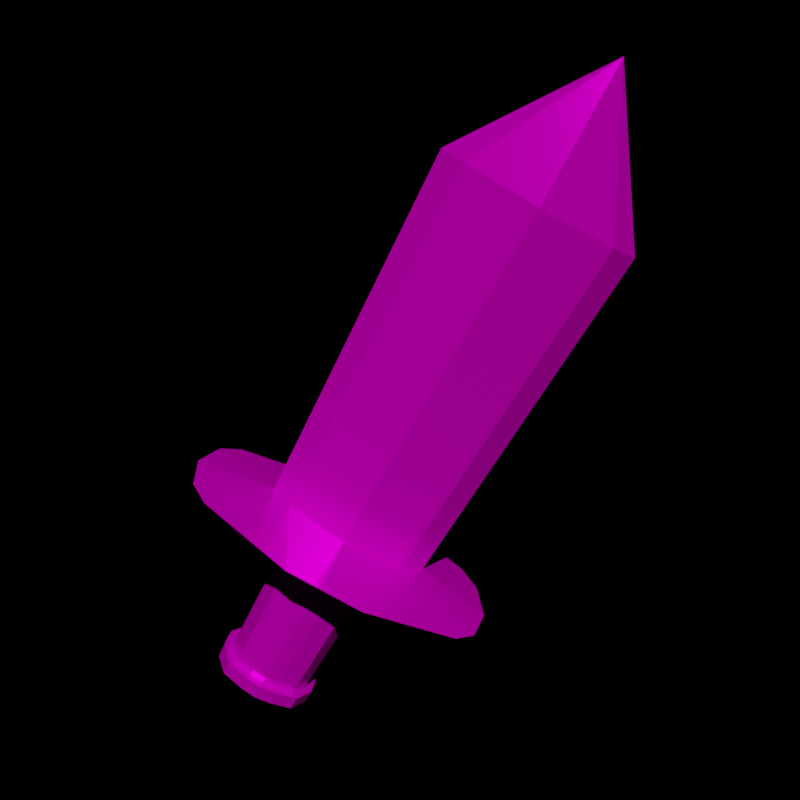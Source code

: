 # Source: weapon_icon.blend  (saved by Blender 2.93.21; exported with 4.5.12 LTS)
import bpy
from mathutils import Matrix  # noqa: F401  (used for matrix-valued properties, if any)

bpy.ops.wm.read_factory_settings(use_empty=True)
scene = bpy.context.scene
scene.name = 'Scene'

# ---- collections
col_collection = bpy.data.collections.new('Collection'); scene.collection.children.link(col_collection)

# ---- images (referenced by path relative to the original .blend; pixels are not part of the script)
import os
ASSET_DIR = os.environ.get("B2B_ASSET_DIR", "")  # directory of the original .blend (textures are referenced by path, not embedded)
HERE = os.path.dirname(os.path.abspath(__file__))  # packed textures are extracted next to this script under _unpacked/

def load_image(name, relpath, width, height, colorspace="sRGB"):
    """Load a texture the original file referenced (path relative to the .blend, or extracted next to this script)."""
    p = next((c for c in (os.path.join(HERE, relpath), os.path.join(ASSET_DIR, relpath)) if relpath and os.path.exists(c)), "")
    if p:
        img = bpy.data.images.load(p, check_existing=True)
        img.name = name
    else:  # same state as the original file: an image datablock whose file is absent (Cycles renders it pink)
        img = bpy.data.images.new(name, width, height)
        img.source = "FILE"
        img.filepath = "//" + (relpath or name)
    img.colorspace_settings.name = colorspace
    return img
img_sword_albedo_png = load_image('sword_albedo.png', 'sword_albedo.png', 1024, 1024, 'sRGB')
img_sword_specular_png = load_image('sword_specular.png', 'sword_specular.png', 1024, 1024, 'sRGB')

# ---- materials (node trees are filled in below, after node groups)
mat_arrowhead = bpy.data.materials.new('ArrowHead')
mat_arrowhead.use_transparent_shadow = False
mat_arrowhead.diffuse_color = (1.0, 1.0, 1.0, 1.0)
mat_arrowhead.roughness = 0.5528
mat_arrowtrail = bpy.data.materials.new('ArrowTrail')
mat_arrowtrail.use_transparent_shadow = False
mat_arrowtrail.diffuse_color = (1.0, 1.0, 1.0, 1.0)
mat_arrowtrail.roughness = 0.5528
mat_material_008 = bpy.data.materials.new('Material.008')
mat_material_008.use_transparent_shadow = False

# ---- material node trees
mat_arrowhead.use_nodes = True; mat_arrowhead.node_tree.nodes.clear()
_N = mat_arrowhead.node_tree.nodes; _L = mat_arrowhead.node_tree.links
n0 = _N.new('ShaderNodeBsdfPrincipled'); n0.name = 'Principled BSDF'; n0.location = (10, 300)
n0.distribution = 'GGX'
n0.subsurface_method = 'BURLEY'
n0.inputs[0].default_value = (1.0, 1.0, 1.0, 1.0)
n0.inputs[2].default_value = 0.5528
n0.inputs[3].default_value = 1.45
n0.inputs[27].default_value = (0.0, 0.0, 0.0, 1.0)
n0.inputs[28].default_value = 1.0
n1 = _N.new('ShaderNodeOutputMaterial'); n1.name = 'Material Output'; n1.location = (300, 300)
n2 = _N.new('ShaderNodeNormalMap'); n2.name = 'Normal Map'; n2.location = (-300, -300)
n2.label = 'Normal/Map'
n2.inputs[0].default_value = 0.0
_L.new(n0.outputs[0], n1.inputs[0])
_L.new(n2.outputs[0], n0.inputs[5])
n1.is_active_output = True
mat_arrowtrail.use_nodes = True; mat_arrowtrail.node_tree.nodes.clear()
_N = mat_arrowtrail.node_tree.nodes; _L = mat_arrowtrail.node_tree.links
n0 = _N.new('ShaderNodeBsdfPrincipled'); n0.name = 'Principled BSDF'; n0.location = (10, 300)
n0.distribution = 'GGX'
n0.subsurface_method = 'BURLEY'
n0.inputs[0].default_value = (1.0, 1.0, 1.0, 1.0)
n0.inputs[2].default_value = 0.5528
n0.inputs[3].default_value = 1.45
n0.inputs[27].default_value = (0.0, 0.0, 0.0, 1.0)
n0.inputs[28].default_value = 1.0
n1 = _N.new('ShaderNodeOutputMaterial'); n1.name = 'Material Output'; n1.location = (300, 300)
n2 = _N.new('ShaderNodeNormalMap'); n2.name = 'Normal Map'; n2.location = (-300, -300)
n2.label = 'Normal/Map'
n2.inputs[0].default_value = 0.0
_L.new(n0.outputs[0], n1.inputs[0])
_L.new(n2.outputs[0], n0.inputs[5])
n1.is_active_output = True
mat_material_008.use_nodes = True; mat_material_008.node_tree.nodes.clear()
_N = mat_material_008.node_tree.nodes; _L = mat_material_008.node_tree.links
n0 = _N.new('ShaderNodeBsdfPrincipled'); n0.name = 'Principled BSDF'; n0.location = (10, 300)
n0.distribution = 'GGX'
n0.subsurface_method = 'BURLEY'
n0.inputs[2].default_value = 0.1955
n0.inputs[3].default_value = 1.45
n0.inputs[13].default_value = 0.0
n0.inputs[15].default_value = 0.2682
n0.inputs[27].default_value = (0.8, 0.8, 0.8, 1.0)
n1 = _N.new('ShaderNodeNormalMap'); n1.name = 'Normal Map'; n1.location = (-300, -300)
n1.label = 'Normal/Map'
n2 = _N.new('ShaderNodeOutputMaterial'); n2.name = 'Material Output'; n2.location = (300, 300)
n3 = _N.new('ShaderNodeTexImage'); n3.name = 'Image Texture'; n3.location = (-413, 245)
n3.image = img_sword_albedo_png
n4 = _N.new('ShaderNodeTexImage'); n4.name = 'Image Texture.001'; n4.location = (-440, -159)
n4.image = img_sword_specular_png
_L.new(n0.outputs[0], n2.inputs[0])
_L.new(n1.outputs[0], n0.inputs[5])
_L.new(n3.outputs[0], n0.inputs[0])
_L.new(n4.outputs[0], n0.inputs[1])
n2.is_active_output = True

# ---- world
world_world = bpy.data.worlds.new('World'); scene.world = world_world
world_world.use_nodes = True; world_world.node_tree.nodes.clear()
_N = world_world.node_tree.nodes; _L = world_world.node_tree.links
n0 = _N.new('ShaderNodeOutputWorld'); n0.name = 'World Output'; n0.location = (300, 300)
n0.is_active_output = True
world_world.color = (0.0, 0.0, 0.0)
world_world.use_sun_shadow = False
world_world.sun_shadow_jitter_overblur = 0.0

# ---- cameras
cam_camera = bpy.data.cameras.new('Camera')
cam_camera.clip_end = 100.0
cam_camera.ortho_scale = 7.314

# ---- lights
light_sun = bpy.data.lights.new('Sun', 'SUN')
light_sun.color = (1.0, 0.908, 0.7864)
light_sun.transmission_factor = 0.0
light_sun.energy = 2.0
light_sun.shadow_soft_size = 0.125

# ---- meshes
me_scene = bpy.data.meshes.new('Scene')
me_scene.from_pydata([(-55.56, 83.15, 0.0), (-70.71, 70.71, 0.0), (-85.07, 130.4, 50.01), (-29.09, 95.89, 0.2944), (-135.7, 73.86, 50.02), (-88.49, 47.27, 0.1661), (-13.97, 153.8, 50.02), (9.805, 99.84, 0.1661), (-5.309e-06, -1.118e-06, 417.6), (-155.8, 2.751e-05, 49.7), (-98.08, 19.51, 0.0), (-99.72, -9.821, 0.2944), (-92.39, -38.27, 0.0), (61.16, 143.2, 50.01), (-128.5, -87.91, 50.01), (120.2, 97.09, 50.02), (38.27, 92.39, 0.0), (63.67, 77.53, 0.1661), (-77.46, -63.57, 0.2944), (88.37, 47.23, 0.2944), (-55.56, -83.15, 0.0), (148.2, 43.71, 50.02), (98.08, 19.51, 0.0), (100.0, 1.192e-06, 0.0), (-59.53, -143.7, 50.31), (-38.27, -92.39, 0.0), (-9.805, -99.84, 0.1661), (152.6, -30.35, 50.31), (98.08, -19.51, 0.0), (92.39, -38.27, 0.0), (13.97, -153.8, 50.02), (29.09, -95.89, 0.2944), (127.8, -85.42, 50.0), (77.46, -63.57, 0.2944), (85.07, -130.4, 50.01), (55.56, -83.15, 0.0)], [], [(0, 2, 1), (0, 3, 2), (4, 1, 2), (4, 5, 1), (3, 6, 2), (7, 6, 3), (4, 2, 8), (2, 6, 8), (9, 5, 4), (9, 4, 8), (9, 10, 5), (10, 9, 11), (9, 12, 11), (7, 13, 6), (6, 13, 8), (14, 9, 8), (9, 14, 12), (13, 15, 8), (16, 13, 7), (16, 17, 13), (17, 15, 13), (12, 14, 18), (17, 19, 15), (14, 20, 18), (19, 21, 15), (15, 21, 8), (22, 21, 19), (21, 22, 23), (14, 24, 20), (24, 14, 8), (25, 20, 24), (25, 24, 26), (21, 23, 27), (21, 27, 8), (28, 27, 23), (29, 27, 28), (26, 24, 30), (30, 24, 8), (26, 30, 31), (32, 27, 29), (27, 32, 8), (32, 29, 33), (31, 30, 34), (34, 30, 8), (32, 34, 8), (33, 34, 32), (35, 31, 34), (35, 34, 33)])
me_scene.polygons.foreach_set('use_smooth', [True] * 48)
_uv = me_scene.uv_layers.new(name='UVSet0')
_uv.uv.foreach_set('vector', [0.0, 0.0, 0.0, 0.0, 0.0, 0.0, 0.0, 0.0, 0.0, 0.0, 0.0, 0.0, 0.0, 0.0, 0.0, 0.0, 0.0, 0.0, 0.0, 0.0, 0.0, 0.0, 0.0, 0.0, 0.0, 0.0, 0.0, 0.0, 0.0, 0.0, 0.0, 0.0, 0.0, 0.0, 0.0, 0.0, 0.0, 0.0, 0.0, 0.0, 0.0, 0.0, 0.0, 0.0, 0.0, 0.0, 0.0, 0.0, 0.0, 0.0, 0.0, 0.0, 0.0, 0.0, 0.0, 0.0, 0.0, 0.0, 0.0, 0.0, 0.0, 0.0, 0.0, 0.0, 0.0, 0.0, 0.0, 0.0, 0.0, 0.0, 0.0, 0.0, 0.0, 0.0, 0.0, 0.0, 0.0, 0.0, 0.0, 0.0, 0.0, 0.0, 0.0, 0.0, 0.0, 0.0, 0.0, 0.0, 0.0, 0.0, 0.0, 0.0, 0.0, 0.0, 0.0, 0.0, 0.0, 0.0, 0.0, 0.0, 0.0, 0.0, 0.0, 0.0, 0.0, 0.0, 0.0, 0.0, 0.0, 0.0, 0.0, 0.0, 0.0, 0.0, 0.0, 0.0, 0.0, 0.0, 0.0, 0.0, 0.0, 0.0, 0.0, 0.0, 0.0, 0.0, 0.0, 0.0, 0.0, 0.0, 0.0, 0.0, 0.0, 0.0, 0.0, 0.0, 0.0, 0.0, 0.0, 0.0, 0.0, 0.0, 0.0, 0.0, 0.0, 0.0, 0.0, 0.0, 0.0, 0.0, 0.0, 0.0, 0.0, 0.0, 0.0, 0.0, 0.0, 0.0, 0.0, 0.0, 0.0, 0.0, 0.0, 0.0, 0.0, 0.0, 0.0, 0.0, 0.0, 0.0, 0.0, 0.0, 0.0, 0.0, 0.0, 0.0, 0.0, 0.0, 0.0, 0.0, 0.0, 0.0, 0.0, 0.0, 0.0, 0.0, 0.0, 0.0, 0.0, 0.0, 0.0, 0.0, 0.0, 0.0, 0.0, 0.0, 0.0, 0.0, 0.0, 0.0, 0.0, 0.0, 0.0, 0.0, 0.0, 0.0, 0.0, 0.0, 0.0, 0.0, 0.0, 0.0, 0.0, 0.0, 0.0, 0.0, 0.0, 0.0, 0.0, 0.0, 0.0, 0.0, 0.0, 0.0, 0.0, 0.0, 0.0, 0.0, 0.0, 0.0, 0.0, 0.0, 0.0, 0.0, 0.0, 0.0, 0.0, 0.0, 0.0, 0.0, 0.0, 0.0, 0.0, 0.0, 0.0, 0.0, 0.0, 0.0, 0.0, 0.0, 0.0, 0.0, 0.0, 0.0, 0.0, 0.0, 0.0, 0.0, 0.0, 0.0, 0.0, 0.0, 0.0, 0.0, 0.0, 0.0, 0.0, 0.0, 0.0, 0.0, 0.0, 0.0, 0.0, 0.0, 0.0, 0.0, 0.0, 0.0, 0.0, 0.0, 0.0, 0.0, 0.0, 0.0, 0.0, 0.0, 0.0, 0.0])
me_scene.materials.append(mat_arrowhead)
me_scene.use_remesh_fix_poles = True
me_scene.use_remesh_preserve_attributes = False
me_scene.update()
me_scene.normals_split_custom_set([tuple(v) for v in zip(*[iter([0.3567, -0.5649, 0.7441, 0.5403, -0.8195, 0.1913, 0.4925, -0.4776, 0.7275, 0.3567, -0.5649, 0.7441, 0.1848, -0.6478, 0.739, 0.5403, -0.8195, 0.1913, 0.8626, -0.4689, 0.1897, 0.4925, -0.4776, 0.7275, 0.5403, -0.8195, 0.1913, 0.8626, -0.4689, 0.1897, 0.6059, -0.3275, 0.725, 0.4925, -0.4776, 0.7275, 0.1848, -0.6478, 0.739, 0.08758, -0.9778, 0.1903, 0.5403, -0.8195, 0.1913, -0.05515, -0.6724, 0.7381, 0.08758, -0.9778, 0.1903, 0.1848, -0.6478, 0.739, 0.8626, -0.4689, 0.1897, 0.5403, -0.8195, 0.1913, 0.001129, 0.0001161, -1.0, 0.5403, -0.8195, 0.1913, 0.08758, -0.9778, 0.1903, 0.001129, 0.0001161, -1.0, 0.9815, 0.01205, 0.1911, 0.6059, -0.3275, 0.725, 0.8626, -0.4689, 0.1897, 0.9815, 0.01205, 0.1911, 0.8626, -0.4689, 0.1897, 0.001129, 0.0001161, -1.0, 0.9815, 0.01205, 0.1911, 0.6662, -0.1344, 0.7335, 0.6059, -0.3275, 0.725, 0.6662, -0.1344, 0.7335, 0.9815, 0.01205, 0.1911, 0.673, 0.1007, 0.7327, 0.9815, 0.01205, 0.1911, 0.6378, 0.2557, 0.7265, 0.673, 0.1007, 0.7327, -0.05515, -0.6724, 0.7381, -0.3844, -0.9036, 0.189, 0.08758, -0.9778, 0.1903, 0.08758, -0.9778, 0.1903, -0.3844, -0.9036, 0.189, 0.001129, 0.0001161, -1.0, 0.8136, 0.5505, 0.1871, 0.9815, 0.01205, 0.1911, 0.001129, 0.0001161, -1.0, 0.9815, 0.01205, 0.1911, 0.8136, 0.5505, 0.1871, 0.6378, 0.2557, 0.7265, -0.3844, -0.9036, 0.189, -0.7549, -0.627, 0.1925, 0.001129, 0.0001161, -1.0, -0.2543, -0.618, 0.7439, -0.3844, -0.9036, 0.189, -0.05515, -0.6724, 0.7381, -0.2543, -0.618, 0.7439, -0.4371, -0.5125, 0.7392, -0.3844, -0.9036, 0.189, -0.4371, -0.5125, 0.7392, -0.7549, -0.627, 0.1925, -0.3844, -0.9036, 0.189, 0.6378, 0.2557, 0.7265, 0.8136, 0.5505, 0.1871, 0.5057, 0.4568, 0.7319, -0.4371, -0.5125, 0.7392, -0.5852, -0.3262, 0.7424, -0.7549, -0.627, 0.1925, 0.8136, 0.5505, 0.1871, 0.4012, 0.5635, 0.7221, 0.5057, 0.4568, 0.7319, -0.5852, -0.3262, 0.7424, -0.9449, -0.2647, 0.1925, -0.7549, -0.627, 0.1925, -0.7549, -0.627, 0.1925, -0.9449, -0.2647, 0.1925, 0.001129, 0.0001161, -1.0, -0.6719, -0.1277, 0.7295, -0.9449, -0.2647, 0.1925, -0.5852, -0.3262, 0.7424, -0.9449, -0.2647, 0.1925, -0.6719, -0.1277, 0.7295, -0.6894, -0.002871, 0.7243, 0.8136, 0.5505, 0.1871, 0.3906, 0.9014, 0.1867, 0.4012, 0.5635, 0.7221, 0.3906, 0.9014, 0.1867, 0.8136, 0.5505, 0.1871, 0.001129, 0.0001161, -1.0, 0.2424, 0.6261, 0.7411, 0.4012, 0.5635, 0.7221, 0.3906, 0.9014, 0.1867, 0.2424, 0.6261, 0.7411, 0.3906, 0.9014, 0.1867, 0.05565, 0.6726, 0.7379, -0.9449, -0.2647, 0.1925, -0.6894, -0.002871, 0.7243, -0.9641, 0.1838, 0.1917, -0.9449, -0.2647, 0.1925, -0.9641, 0.1838, 0.1917, 0.001129, 0.0001161, -1.0, -0.6584, 0.131, 0.7412, -0.9641, 0.1838, 0.1917, -0.6894, -0.002871, 0.7243, -0.6285, 0.2637, 0.7317, -0.9641, 0.1838, 0.1917, -0.6584, 0.131, 0.7412, 0.05565, 0.6726, 0.7379, 0.3906, 0.9014, 0.1867, -0.08915, 0.9775, 0.191, -0.08915, 0.9775, 0.191, 0.3906, 0.9014, 0.1867, 0.001129, 0.0001161, -1.0, 0.05565, 0.6726, 0.7379, -0.08915, 0.9775, 0.191, -0.1848, 0.6478, 0.739, -0.8126, 0.5486, 0.1968, -0.9641, 0.1838, 0.1917, -0.6285, 0.2637, 0.7317, -0.9641, 0.1838, 0.1917, -0.8126, 0.5486, 0.1968, 0.001129, 0.0001161, -1.0, -0.8126, 0.5486, 0.1968, -0.6285, 0.2637, 0.7317, -0.5415, 0.4111, 0.7334, -0.1848, 0.6478, 0.739, -0.08915, 0.9775, 0.191, -0.527, 0.8279, 0.192, -0.527, 0.8279, 0.192, -0.08915, 0.9775, 0.191, 0.001129, 0.0001161, -1.0, -0.8126, 0.5486, 0.1968, -0.527, 0.8279, 0.192, 0.001129, 0.0001161, -1.0, -0.5415, 0.4111, 0.7334, -0.527, 0.8279, 0.192, -0.8126, 0.5486, 0.1968, -0.3726, 0.5547, 0.7439, -0.1848, 0.6478, 0.739, -0.527, 0.8279, 0.192, -0.3726, 0.5547, 0.7439, -0.527, 0.8279, 0.192, -0.5415, 0.4111, 0.7334])] * 3)])
me_scene_001 = bpy.data.meshes.new('Scene.001')
me_scene_001.from_pydata([(0.0, 100.0, -100.0), (19.51, 98.08, -100.0), (0.0, 0.0, 100.0), (38.27, 92.39, -100.0), (55.56, 83.15, -100.0), (70.71, 70.71, -100.0), (83.15, 55.56, -100.0), (92.39, 38.27, -100.0), (98.08, 19.51, -100.0), (100.0, -4.371e-06, -100.0), (98.08, -19.51, -100.0), (92.39, -38.27, -100.0), (83.15, -55.56, -100.0), (70.71, -70.71, -100.0), (55.56, -83.15, -100.0), (38.27, -92.39, -100.0), (19.51, -98.08, -100.0), (-8.742e-06, -100.0, -100.0), (-19.51, -98.08, -100.0), (-38.27, -92.39, -100.0), (-55.56, -83.15, -100.0), (-70.71, -70.71, -100.0), (-83.15, -55.56, -100.0), (-92.39, -38.27, -100.0), (-98.08, -19.51, -100.0), (-100.0, 1.192e-06, -100.0), (-98.08, 19.51, -100.0), (-92.39, 38.27, -100.0), (-83.15, 55.56, -100.0), (-70.71, 70.71, -100.0), (-55.56, 83.15, -100.0), (-38.27, 92.39, -100.0), (-19.51, 98.08, -100.0)], [], [(0, 2, 1), (1, 2, 3), (3, 2, 4), (4, 2, 5), (5, 2, 6), (6, 2, 7), (7, 2, 8), (8, 2, 9), (9, 2, 10), (10, 2, 11), (11, 2, 12), (12, 2, 13), (13, 2, 14), (14, 2, 15), (15, 2, 16), (16, 2, 17), (17, 2, 18), (18, 2, 19), (19, 2, 20), (20, 2, 21), (21, 2, 22), (22, 2, 23), (23, 2, 24), (24, 2, 25), (25, 2, 26), (26, 2, 27), (27, 2, 28), (28, 2, 29), (29, 2, 30), (30, 2, 31), (31, 2, 32), (32, 2, 0), (10, 8, 9), (8, 10, 11), (8, 11, 7), (7, 11, 12), (7, 12, 6), (6, 12, 13), (6, 13, 5), (5, 13, 14), (5, 14, 4), (4, 14, 3), (3, 14, 15), (3, 15, 16), (3, 16, 1), (1, 16, 0), (0, 16, 17), (0, 17, 32), (32, 17, 18), (32, 18, 31), (31, 18, 19), (31, 19, 20), (31, 20, 30), (30, 20, 21), (30, 21, 29), (29, 21, 22), (29, 22, 28), (28, 22, 23), (28, 23, 27), (27, 23, 26), (26, 23, 24), (26, 24, 25)])
me_scene_001.polygons.foreach_set('use_smooth', [True] * 62)
_k = set([(0, 1), (0, 2), (0, 32), (1, 2), (1, 3), (2, 3), (2, 4), (2, 5), (2, 6), (2, 7), (2, 8), (2, 9), (2, 10), (2, 11), (2, 12), (2, 13), (2, 14), (2, 15), (2, 16), (2, 17), (2, 18), (2, 19), (2, 20), (2, 21), (2, 22), (2, 23), (2, 24), (2, 25), (2, 26), (2, 27), (2, 28), (2, 29), (2, 30), (2, 31), (2, 32), (3, 4), (4, 5), (5, 6), (6, 7), (7, 8), (8, 9), (9, 10), (10, 11), (11, 12), (12, 13), (13, 14), (14, 15), (15, 16), (16, 17), (17, 18), (18, 19), (19, 20), (20, 21), (21, 22), (22, 23), (23, 24), (24, 25), (25, 26), (26, 27), (27, 28), (28, 29), (29, 30), (30, 31), (31, 32)])
me_scene_001.attributes.new('sharp_edge', 'BOOLEAN', 'EDGE').data.foreach_set('value', [ (min(e.vertices), max(e.vertices)) in _k for e in me_scene_001.edges])
_uv = me_scene_001.uv_layers.new(name='UVSet0')
_uv.uv.foreach_set('vector', [0.25, 0.49, 0.25, 0.25, 0.2968, 0.4854, 0.2968, 0.4854, 0.25, 0.25, 0.3418, 0.4717, 0.3418, 0.4717, 0.25, 0.25, 0.3833, 0.4496, 0.3833, 0.4496, 0.25, 0.25, 0.4197, 0.4197, 0.4197, 0.4197, 0.25, 0.25, 0.4496, 0.3833, 0.4496, 0.3833, 0.25, 0.25, 0.4717, 0.3418, 0.4717, 0.3418, 0.25, 0.25, 0.4854, 0.2968, 0.4854, 0.2968, 0.25, 0.25, 0.49, 0.25, 0.49, 0.25, 0.25, 0.25, 0.4854, 0.2032, 0.4854, 0.2032, 0.25, 0.25, 0.4717, 0.1582, 0.4717, 0.1582, 0.25, 0.25, 0.4496, 0.1167, 0.4496, 0.1167, 0.25, 0.25, 0.4197, 0.08029, 0.4197, 0.08029, 0.25, 0.25, 0.3833, 0.05045, 0.3833, 0.05045, 0.25, 0.25, 0.3418, 0.02827, 0.3418, 0.02827, 0.25, 0.25, 0.2968, 0.01461, 0.2968, 0.01461, 0.25, 0.25, 0.25, 0.01, 0.25, 0.01, 0.25, 0.25, 0.2032, 0.01461, 0.2032, 0.01461, 0.25, 0.25, 0.1582, 0.02827, 0.1582, 0.02827, 0.25, 0.25, 0.1167, 0.05045, 0.1167, 0.05045, 0.25, 0.25, 0.08029, 0.08029, 0.08029, 0.08029, 0.25, 0.25, 0.05045, 0.1167, 0.05045, 0.1167, 0.25, 0.25, 0.02827, 0.1582, 0.02827, 0.1582, 0.25, 0.25, 0.01461, 0.2032, 0.01461, 0.2032, 0.25, 0.25, 0.01, 0.25, 0.01, 0.25, 0.25, 0.25, 0.01461, 0.2968, 0.01461, 0.2968, 0.25, 0.25, 0.02827, 0.3418, 0.02827, 0.3418, 0.25, 0.25, 0.05045, 0.3833, 0.05045, 0.3833, 0.25, 0.25, 0.08029, 0.4197, 0.08029, 0.4197, 0.25, 0.25, 0.1167, 0.4496, 0.1167, 0.4496, 0.25, 0.25, 0.1582, 0.4717, 0.1582, 0.4717, 0.25, 0.25, 0.2032, 0.4854, 0.2032, 0.4854, 0.25, 0.25, 0.25, 0.49, 0.9854, 0.2032, 0.9854, 0.2968, 0.99, 0.25, 0.9854, 0.2968, 0.9854, 0.2032, 0.9717, 0.1582, 0.9854, 0.2968, 0.9717, 0.1582, 0.9717, 0.3418, 0.9717, 0.3418, 0.9717, 0.1582, 0.9496, 0.1167, 0.9717, 0.3418, 0.9496, 0.1167, 0.9496, 0.3833, 0.9496, 0.3833, 0.9496, 0.1167, 0.9197, 0.08029, 0.9496, 0.3833, 0.9197, 0.08029, 0.9197, 0.4197, 0.9197, 0.4197, 0.9197, 0.08029, 0.8833, 0.05045, 0.9197, 0.4197, 0.8833, 0.05045, 0.8833, 0.4496, 0.8833, 0.4496, 0.8833, 0.05045, 0.8418, 0.4717, 0.8418, 0.4717, 0.8833, 0.05045, 0.8418, 0.02827, 0.8418, 0.4717, 0.8418, 0.02827, 0.7968, 0.01461, 0.8418, 0.4717, 0.7968, 0.01461, 0.7968, 0.4854, 0.7968, 0.4854, 0.7968, 0.01461, 0.75, 0.49, 0.75, 0.49, 0.7968, 0.01461, 0.75, 0.01, 0.75, 0.49, 0.75, 0.01, 0.7032, 0.4854, 0.7032, 0.4854, 0.75, 0.01, 0.7032, 0.01461, 0.7032, 0.4854, 0.7032, 0.01461, 0.6582, 0.4717, 0.6582, 0.4717, 0.7032, 0.01461, 0.6582, 0.02827, 0.6582, 0.4717, 0.6582, 0.02827, 0.6167, 0.05045, 0.6582, 0.4717, 0.6167, 0.05045, 0.6167, 0.4496, 0.6167, 0.4496, 0.6167, 0.05045, 0.5803, 0.08029, 0.6167, 0.4496, 0.5803, 0.08029, 0.5803, 0.4197, 0.5803, 0.4197, 0.5803, 0.08029, 0.5504, 0.1167, 0.5803, 0.4197, 0.5504, 0.1167, 0.5504, 0.3833, 0.5504, 0.3833, 0.5504, 0.1167, 0.5283, 0.1582, 0.5504, 0.3833, 0.5283, 0.1582, 0.5283, 0.3418, 0.5283, 0.3418, 0.5283, 0.1582, 0.5146, 0.2968, 0.5146, 0.2968, 0.5283, 0.1582, 0.5146, 0.2032, 0.5146, 0.2968, 0.5146, 0.2032, 0.51, 0.25])
me_scene_001.materials.append(mat_arrowtrail)
me_scene_001.use_remesh_fix_poles = True
me_scene_001.use_remesh_preserve_attributes = False
me_scene_001.update()
me_scene_001.normals_split_custom_set([tuple(v) for v in zip(*[iter([0.08775, 0.891, 0.4455, 0.08775, 0.891, 0.4455, 0.08775, 0.891, 0.4455, 0.2599, 0.8567, 0.4455, 0.2599, 0.8567, 0.4455, 0.2599, 0.8567, 0.4455, 0.422, 0.7896, 0.4455, 0.422, 0.7896, 0.4455, 0.422, 0.7896, 0.4455, 0.568, 0.6921, 0.4455, 0.568, 0.6921, 0.4455, 0.568, 0.6921, 0.4455, 0.6921, 0.568, 0.4455, 0.6921, 0.568, 0.4455, 0.6921, 0.568, 0.4455, 0.7896, 0.422, 0.4455, 0.7896, 0.422, 0.4455, 0.7896, 0.422, 0.4455, 0.8567, 0.2599, 0.4455, 0.8567, 0.2599, 0.4455, 0.8567, 0.2599, 0.4455, 0.891, 0.08775, 0.4455, 0.891, 0.08775, 0.4455, 0.891, 0.08775, 0.4455, 0.891, -0.08775, 0.4455, 0.891, -0.08775, 0.4455, 0.891, -0.08775, 0.4455, 0.8567, -0.2599, 0.4455, 0.8567, -0.2599, 0.4455, 0.8567, -0.2599, 0.4455, 0.7896, -0.422, 0.4455, 0.7896, -0.422, 0.4455, 0.7896, -0.422, 0.4455, 0.6921, -0.568, 0.4455, 0.6921, -0.568, 0.4455, 0.6921, -0.568, 0.4455, 0.568, -0.6921, 0.4455, 0.568, -0.6921, 0.4455, 0.568, -0.6921, 0.4455, 0.422, -0.7896, 0.4455, 0.422, -0.7896, 0.4455, 0.422, -0.7896, 0.4455, 0.2599, -0.8567, 0.4455, 0.2599, -0.8567, 0.4455, 0.2599, -0.8567, 0.4455, 0.08775, -0.891, 0.4455, 0.08775, -0.891, 0.4455, 0.08775, -0.891, 0.4455, -0.08775, -0.891, 0.4455, -0.08775, -0.891, 0.4455, -0.08775, -0.891, 0.4455, -0.2599, -0.8567, 0.4455, -0.2599, -0.8567, 0.4455, -0.2599, -0.8567, 0.4455, -0.422, -0.7896, 0.4455, -0.422, -0.7896, 0.4455, -0.422, -0.7896, 0.4455, -0.568, -0.6921, 0.4455, -0.568, -0.6921, 0.4455, -0.568, -0.6921, 0.4455, -0.6921, -0.568, 0.4455, -0.6921, -0.568, 0.4455, -0.6921, -0.568, 0.4455, -0.7896, -0.422, 0.4455, -0.7896, -0.422, 0.4455, -0.7896, -0.422, 0.4455, -0.8567, -0.2599, 0.4455, -0.8567, -0.2599, 0.4455, -0.8567, -0.2599, 0.4455, -0.891, -0.08775, 0.4455, -0.891, -0.08775, 0.4455, -0.891, -0.08775, 0.4455, -0.891, 0.08775, 0.4455, -0.891, 0.08775, 0.4455, -0.891, 0.08775, 0.4455, -0.8567, 0.2599, 0.4455, -0.8567, 0.2599, 0.4455, -0.8567, 0.2599, 0.4455, -0.7896, 0.422, 0.4455, -0.7896, 0.422, 0.4455, -0.7896, 0.422, 0.4455, -0.6921, 0.568, 0.4455, -0.6921, 0.568, 0.4455, -0.6921, 0.568, 0.4455, -0.568, 0.6921, 0.4455, -0.568, 0.6921, 0.4455, -0.568, 0.6921, 0.4455, -0.422, 0.7896, 0.4455, -0.422, 0.7896, 0.4455, -0.422, 0.7896, 0.4455, -0.2599, 0.8567, 0.4455, -0.2599, 0.8567, 0.4455, -0.2599, 0.8567, 0.4455, -0.08775, 0.891, 0.4455, -0.08775, 0.891, 0.4455, -0.08775, 0.891, 0.4455, -1.28e-06, 0.0, -1.0, -2.537e-07, 0.0, -1.0, -6.513e-06, 0.0, -1.0, -2.537e-07, 0.0, -1.0, -1.28e-06, 0.0, -1.0, 1.169e-06, 0.0, -1.0, -2.537e-07, 0.0, -1.0, 1.169e-06, 0.0, -1.0, 4.601e-08, 0.0, -1.0, 4.601e-08, 0.0, -1.0, 1.169e-06, 0.0, -1.0, -6.993e-07, 0.0, -1.0, 4.601e-08, 0.0, -1.0, -6.993e-07, 0.0, -1.0, 8.531e-07, 0.0, -1.0, 8.531e-07, 0.0, -1.0, -6.993e-07, 0.0, -1.0, -6.991e-07, 0.0, -1.0, 8.531e-07, 0.0, -1.0, -6.991e-07, 0.0, -1.0, 2.364e-07, 0.0, -1.0, 2.364e-07, 0.0, -1.0, -6.991e-07, 0.0, -1.0, -3.663e-07, 0.0, -1.0, 2.364e-07, 0.0, -1.0, -3.663e-07, 0.0, -1.0, 9.511e-07, 0.0, -1.0, 9.511e-07, 0.0, -1.0, -3.663e-07, 0.0, -1.0, 4.485e-07, 0.0, -1.0, 4.485e-07, 0.0, -1.0, -3.663e-07, 0.0, -1.0, 7.728e-09, 0.0, -1.0, 4.485e-07, 0.0, -1.0, 7.728e-09, 0.0, -1.0, 4.259e-07, 0.0, -1.0, 4.485e-07, 0.0, -1.0, 4.259e-07, 0.0, -1.0, -5.784e-07, 0.0, -1.0, -5.784e-07, 0.0, -1.0, 4.259e-07, 0.0, -1.0, -9.535e-07, 0.0, -1.0, -9.535e-07, 0.0, -1.0, 4.259e-07, 0.0, -1.0, 4.6e-07, 0.0, -1.0, -9.535e-07, 0.0, -1.0, 4.6e-07, 0.0, -1.0, -5.239e-07, 0.0, -1.0, -5.239e-07, 0.0, -1.0, 4.6e-07, 0.0, -1.0, 5.38e-07, 0.0, -1.0, -5.239e-07, 0.0, -1.0, 5.38e-07, 0.0, -1.0, -4.351e-07, 0.0, -1.0, -4.351e-07, 0.0, -1.0, 5.38e-07, 0.0, -1.0, 4.398e-07, 0.0, -1.0, -4.351e-07, 0.0, -1.0, 4.398e-07, 0.0, -1.0, -2.419e-07, 0.0, -1.0, -4.351e-07, 0.0, -1.0, -2.419e-07, 0.0, -1.0, -7.016e-07, 0.0, -1.0, -7.016e-07, 0.0, -1.0, -2.419e-07, 0.0, -1.0, 2.372e-07, 0.0, -1.0, -7.016e-07, 0.0, -1.0, 2.372e-07, 0.0, -1.0, 4.253e-07, 0.0, -1.0, 4.253e-07, 0.0, -1.0, 2.372e-07, 0.0, -1.0, 2.939e-07, 0.0, -1.0, 4.253e-07, 0.0, -1.0, 2.939e-07, 0.0, -1.0, -1.154e-06, 0.0, -1.0, -1.154e-06, 0.0, -1.0, 2.939e-07, 0.0, -1.0, 7.662e-07, 0.0, -1.0, -1.154e-06, 0.0, -1.0, 7.662e-07, 0.0, -1.0, 2.242e-07, 0.0, -1.0, 2.242e-07, 0.0, -1.0, 7.662e-07, 0.0, -1.0, 2.021e-06, 0.0, -1.0, 2.021e-06, 0.0, -1.0, 7.662e-07, 0.0, -1.0, 9.544e-07, 0.0, -1.0, 2.021e-06, 0.0, -1.0, 9.544e-07, 0.0, -1.0, -3.256e-06, 0.0, -1.0])] * 3)])
me_cube_005 = bpy.data.meshes.new('Cube.005')
me_cube_005.from_pydata([(0.4207, 0.4207, 0.7815), (0.3188, 0.3188, -0.6763), (0.4207, -0.4207, 0.7815), (0.3188, -0.3188, -0.6763), (-0.4207, 0.4207, 0.7815), (-0.3188, 0.3188, -0.6763), (-0.4207, -0.4207, 0.7815), (-0.3188, -0.3188, -0.6763), (1.324, -0.7636, 1.052), (-1.324, -0.7636, 1.052), (1.324, 0.7636, 1.052), (-1.324, 0.7636, 1.052), (-0.4176, 0.1309, -0.6763), (-0.4176, -0.1309, -0.6763), (0.4648, 0.1549, 0.7815), (0.4648, -0.1549, 0.7815), (-0.4648, -0.1549, 0.7815), (-0.4648, 0.1549, 0.7815), (0.4176, -0.1309, -0.6763), (0.4176, 0.1309, -0.6763), (1.515, 0.5142, 1.052), (1.515, -0.5142, 1.052), (-1.515, -0.5142, 1.052), (-1.515, 0.5142, 1.052), (0.1392, 0.3928, -0.6763), (-0.1392, 0.3928, -0.6763), (0.1549, -0.4648, 0.7815), (-0.1549, -0.4648, 0.7815), (-0.1392, -0.3928, -0.6763), (0.1392, -0.3928, -0.6763), (-0.1549, 0.4648, 0.7815), (0.1549, 0.4648, 0.7815), (0.393, -1.179, 1.052), (-0.393, -1.179, 1.052), (-0.393, 1.179, 1.052), (0.393, 1.179, 1.052), (-0.6237, 0.1704, 1.174), (0.6237, 0.1704, 1.174), (-0.6237, -0.1704, 1.174), (0.6237, -0.1704, 1.174), (0.2254, 0.2254, -0.6763), (-0.2254, 0.2254, -0.6763), (0.2254, -0.2254, -0.6763), (-0.2254, -0.2254, -0.6763), (-0.7604, 0.2078, 4.826), (0.7604, 0.2078, 4.826), (-0.7604, -0.2078, 4.826), (0.7604, -0.2078, 4.826), (0.0, 4.535e-08, 6.251), (0.0, -0.4206, -0.6763), (0.0, -0.4648, 0.7815), (0.0, 0.4206, -0.6763), (0.0, 0.4648, 0.7815), (-4.031e-08, -1.179, 1.052), (4.031e-08, 1.179, 1.052), (0.0, 0.3312, 1.174), (0.0, -0.3312, 1.174), (0.0, 0.2254, -0.6763), (0.0, -0.2254, -0.6763), (0.0, 0.4039, 4.826), (0.0, -0.4039, 4.826), (-0.424, 0.0, -0.6763), (0.4648, 0.0, 0.7815), (-0.4648, 0.0, 0.7815), (0.424, 0.0, -0.6763), (1.614, -5.687e-08, 1.052), (-1.614, 9.766e-08, 1.052), (-0.2254, 0.0, -0.6763), (0.2254, 0.0, -0.6763), (0.8408, 2.016e-08, 1.174), (-0.8302, 6.047e-08, 1.174), (1.004, 0.0, 4.826), (-0.9934, 4.031e-08, 4.826), (0.0, 0.0, -0.6763), (0.9003, -0.6433, 0.8642), (-0.9003, -0.6433, 0.8642), (-0.9003, 0.6433, 0.8642), (0.9003, 0.6433, 0.8642), (0.9876, -0.3335, 0.8642), (0.9876, 0.3335, 0.8642), (-0.9876, 0.3335, 0.8642), (-0.9876, -0.3335, 0.8642), (0.2779, 0.8337, 0.8642), (-0.2779, 0.8337, 0.8642), (-0.2779, -0.8337, 0.8642), (0.2779, -0.8337, 0.8642), (-1.848e-08, -0.8337, 0.8642), (1.848e-08, 0.8337, 0.8642), (-1.033, 4.488e-08, 0.8642), (1.033, -2.597e-08, 0.8642), (0.3504, 0.3504, 0.5796), (-0.3504, -0.3504, 0.5796), (0.3504, -0.3504, 0.5796), (-0.3504, 0.3504, 0.5796), (0.459, 0.1439, 0.5796), (0.459, -0.1439, 0.5796), (-0.459, -0.1439, 0.5796), (-0.459, 0.1439, 0.5796), (-0.153, 0.4317, 0.5796), (0.153, 0.4317, 0.5796), (0.153, -0.4317, 0.5796), (-0.153, -0.4317, 0.5796), (0.0, -0.4623, 0.5796), (0.0, 0.4623, 0.5796), (-0.466, 0.0, 0.5796), (0.466, 0.0, 0.5796), (0.3222, 0.3222, -0.5431), (0.3222, -0.3222, -0.5431), (-0.3222, 0.3222, -0.5431), (0.422, 0.1323, -0.5431), (0.422, -0.1323, -0.5431), (-0.422, -0.1323, -0.5431), (-0.422, 0.1323, -0.5431), (-0.1407, 0.3969, -0.5431), (0.1407, 0.3969, -0.5431), (0.1407, -0.3969, -0.5431), (-0.1407, -0.3969, -0.5431), (0.0, -0.425, -0.5431), (0.0, 0.425, -0.5431), (-0.4285, 0.0, -0.5431), (0.4285, 0.0, -0.5431), (-0.3222, -0.3222, -0.5431), (-0.4969, -0.1579, -0.6763), (-0.3793, -0.3845, -0.6763), (-0.1656, 0.4737, -0.6763), (-0.3793, 0.3845, -0.6763), (0.3833, 0.3886, -0.5431), (0.3793, 0.3845, -0.6763), (0.3833, -0.3886, -0.5431), (0.3793, -0.3845, -0.6763), (-0.3833, 0.3886, -0.5431), (0.1656, -0.4737, -0.6763), (0.4969, 0.1579, -0.6763), (-0.4969, 0.1579, -0.6763), (-0.5045, 1.919e-10, -0.6763), (0.4969, -0.1579, -0.6763), (0.5045, 1.919e-10, -0.6763), (0.5021, 0.1596, -0.5431), (0.5021, -0.1596, -0.5431), (-0.5021, -0.1596, -0.5431), (-0.5021, 0.1596, -0.5431), (0.1656, 0.4737, -0.6763), (1.768e-10, 0.5073, -0.6763), (-0.1656, -0.4737, -0.6763), (1.768e-10, -0.5073, -0.6763), (-0.1674, 0.4787, -0.5431), (0.1674, 0.4787, -0.5431), (0.1674, -0.4787, -0.5431), (-0.1674, -0.4787, -0.5431), (1.768e-10, -0.5126, -0.5431), (1.768e-10, 0.5126, -0.5431), (-0.5098, 1.919e-10, -0.5431), (0.5098, 1.919e-10, -0.5431), (-0.3833, -0.3886, -0.5431)], [], [(85, 74, 8, 32), (101, 27, 6, 91), (97, 17, 4, 93), (42, 18, 3, 29), (95, 15, 2, 92), (99, 31, 0, 90), (38, 22, 9, 33), (81, 75, 9, 22), (79, 77, 10, 20), (83, 76, 11, 34), (74, 78, 21, 8), (89, 79, 20, 65), (76, 80, 23, 11), (88, 81, 22, 66), (34, 11, 23, 36), (70, 66, 22, 38), (90, 0, 14, 94), (105, 62, 15, 95), (24, 1, 19, 40), (68, 64, 18, 42), (91, 6, 16, 96), (104, 63, 17, 97), (61, 67, 43, 13), (73, 68, 42, 58), (5, 25, 41, 12), (51, 24, 40, 57), (65, 69, 39, 21), (56, 39, 47, 60), (10, 35, 37, 20), (54, 34, 36, 55), (77, 82, 35, 10), (87, 83, 34, 54), (21, 39, 32, 8), (56, 38, 33, 53), (93, 4, 30, 98), (103, 52, 31, 99), (13, 43, 28, 7), (58, 42, 29, 49), (92, 2, 26, 100), (102, 50, 27, 101), (75, 84, 33, 9), (86, 85, 32, 53), (48, 71, 45), (55, 36, 44, 59), (69, 37, 45, 71), (70, 38, 46, 72), (37, 55, 59, 45), (71, 48, 47), (59, 48, 45), (84, 86, 53, 33), (100, 26, 50, 102), (43, 58, 49, 28), (98, 30, 52, 103), (39, 56, 53, 32), (82, 87, 54, 35), (35, 54, 55, 37), (38, 56, 60, 46), (25, 51, 57, 41), (67, 73, 58, 43), (48, 59, 44), (48, 46, 60), (60, 47, 48), (41, 57, 73, 67), (36, 70, 72, 44), (39, 69, 71, 47), (20, 37, 69, 65), (57, 40, 68, 73), (12, 41, 67, 61), (96, 16, 63, 104), (40, 19, 64, 68), (94, 14, 62, 105), (36, 23, 66, 70), (80, 88, 66, 23), (78, 89, 65, 21), (48, 44, 72), (72, 46, 48), (15, 62, 89, 78), (17, 63, 88, 80), (31, 52, 87, 82), (27, 50, 86, 84), (50, 26, 85, 86), (6, 27, 84, 75), (52, 30, 83, 87), (0, 31, 82, 77), (63, 16, 81, 88), (4, 17, 80, 76), (62, 14, 79, 89), (2, 15, 78, 74), (30, 4, 76, 83), (14, 0, 77, 79), (16, 6, 75, 81), (26, 2, 74, 85), (109, 94, 105, 120), (111, 96, 104, 119), (113, 98, 103, 118), (115, 100, 102, 117), (117, 102, 101, 116), (107, 92, 100, 115), (118, 103, 99, 114), (108, 93, 98, 113), (119, 104, 97, 112), (121, 91, 96, 111), (120, 105, 95, 110), (106, 90, 94, 109), (114, 99, 90, 106), (110, 95, 92, 107), (112, 97, 93, 108), (116, 101, 91, 121), (5, 12, 133, 125), (121, 111, 139, 153), (24, 51, 142, 141), (120, 110, 138, 152), (51, 25, 124, 142), (106, 109, 137, 126), (1, 24, 141, 127), (18, 64, 136, 135), (114, 106, 126, 146), (28, 49, 144, 143), (110, 107, 128, 138), (109, 120, 152, 137), (112, 108, 130, 140), (25, 5, 125, 124), (111, 119, 151, 139), (12, 61, 134, 133), (143, 148, 153, 123), (133, 140, 130, 125), (135, 138, 128, 129), (141, 146, 126, 127), (127, 126, 137, 132), (136, 152, 138, 135), (123, 153, 139, 122), (134, 151, 140, 133), (125, 130, 145, 124), (142, 150, 146, 141), (129, 128, 147, 131), (144, 149, 148, 143), (131, 147, 149, 144), (124, 145, 150, 142), (122, 139, 151, 134), (132, 137, 152, 136), (119, 112, 140, 151), (61, 13, 122, 134), (7, 28, 143, 123), (29, 3, 129, 131), (108, 113, 145, 130), (49, 29, 131, 144), (118, 114, 146, 150), (107, 115, 147, 128), (19, 1, 127, 132), (117, 116, 148, 149), (115, 117, 149, 147), (3, 18, 135, 129), (113, 118, 150, 145), (13, 7, 123, 122), (116, 121, 153, 148), (64, 19, 132, 136)])
me_cube_005.polygons.foreach_set('use_smooth', [True] * 156)
_k = set([(0, 14), (0, 31), (0, 77), (0, 90), (2, 15), (2, 26), (2, 74), (2, 92), (4, 17), (4, 30), (4, 76), (4, 93), (6, 16), (6, 27), (6, 75), (6, 91), (8, 21), (8, 32), (8, 74), (9, 22), (9, 33), (9, 75), (10, 20), (10, 35), (10, 77), (11, 23), (11, 34), (11, 76), (14, 62), (14, 79), (14, 94), (15, 62), (15, 78), (15, 95), (16, 63), (16, 81), (16, 96), (17, 63), (17, 80), (17, 97), (20, 37), (20, 65), (20, 79), (21, 39), (21, 65), (21, 78), (22, 38), (22, 66), (22, 81), (23, 36), (23, 66), (23, 80), (26, 50), (26, 85), (26, 100), (27, 50), (27, 84), (27, 101), (30, 52), (30, 83), (30, 98), (31, 52), (31, 82), (31, 99), (32, 39), (32, 53), (32, 85), (33, 38), (33, 53), (33, 84), (34, 36), (34, 54), (34, 83), (35, 37), (35, 54), (35, 82), (36, 44), (36, 55), (36, 70), (37, 45), (37, 55), (37, 69), (38, 46), (38, 56), (38, 70), (39, 47), (39, 56), (39, 69), (44, 48), (44, 59), (44, 72), (45, 48), (45, 59), (45, 71), (46, 48), (46, 60), (46, 72), (47, 48), (47, 60), (47, 71), (48, 59), (48, 60), (48, 71), (48, 72), (50, 102), (52, 103), (53, 56), (54, 55), (55, 59), (56, 60), (62, 89), (62, 105), (63, 88), (63, 104), (65, 69), (65, 89), (66, 70), (66, 88), (69, 71), (70, 72), (74, 78), (74, 85), (75, 81), (75, 84), (76, 80), (76, 83), (77, 79), (77, 82), (78, 89), (79, 89), (80, 88), (81, 88), (82, 87), (83, 87), (84, 86), (85, 86), (90, 94), (90, 99), (90, 106), (91, 96), (91, 101), (91, 121), (92, 95), (92, 100), (92, 107), (93, 97), (93, 98), (93, 108), (94, 105), (94, 109), (95, 105), (95, 110), (96, 104), (96, 111), (97, 104), (97, 112), (98, 103), (98, 113), (99, 103), (99, 114), (100, 102), (100, 115), (101, 102), (101, 116), (102, 117), (103, 118), (104, 119), (105, 120), (106, 109), (106, 114), (107, 110), (107, 115), (108, 112), (108, 113), (109, 120), (110, 120), (111, 119), (111, 121), (112, 119), (113, 118), (114, 118), (115, 117), (116, 117), (116, 121), (122, 123), (122, 134), (122, 139), (123, 143), (123, 153), (124, 125), (124, 142), (124, 145), (125, 130), (125, 133), (126, 127), (126, 137), (126, 146), (127, 132), (127, 141), (128, 129), (128, 138), (128, 147), (129, 131), (129, 135), (130, 140), (130, 145), (131, 144), (131, 147), (132, 136), (132, 137), (133, 134), (133, 140), (134, 151), (135, 136), (135, 138), (136, 152), (137, 152), (138, 152), (139, 151), (139, 153), (140, 151), (141, 142), (141, 146), (142, 150), (143, 144), (143, 148), (144, 149), (145, 150), (146, 150), (147, 149), (148, 149), (148, 153)])
me_cube_005.attributes.new('sharp_edge', 'BOOLEAN', 'EDGE').data.foreach_set('value', [ (min(e.vertices), max(e.vertices)) in _k for e in me_cube_005.edges])
_uv = me_cube_005.uv_layers.new(name='UVMap')
_uv.uv.foreach_set('vector', [0.9484, 0.2059, 0.9299, 0.1447, 0.9459, 0.09923, 0.9883, 0.1936, 0.2561, 0.6859, 0.2302, 0.6875, 0.2258, 0.6549, 0.2557, 0.6568, 0.4595, 0.7876, 0.4341, 0.7902, 0.4257, 0.7582, 0.4556, 0.7563, 0.6984, 0.4537, 0.6738, 0.4674, 0.6855, 0.4421, 0.7087, 0.4312, 0.2595, 0.7876, 0.2342, 0.7902, 0.2258, 0.7582, 0.2557, 0.7563, 0.456, 0.6859, 0.4301, 0.6875, 0.4257, 0.6549, 0.4556, 0.6568, 0.889, 0.7429, 0.9243, 0.6513, 0.9499, 0.6707, 0.9927, 0.7659, 0.8958, 0.3307, 0.9264, 0.3221, 0.9406, 0.3682, 0.9144, 0.3872, 0.8333, 0.1336, 0.8028, 0.1422, 0.7886, 0.09612, 0.8147, 0.07714, 0.7808, 0.2584, 0.7993, 0.3196, 0.7833, 0.3651, 0.7408, 0.2707, 0.9299, 0.1447, 0.8997, 0.1349, 0.9205, 0.07923, 0.9459, 0.09923, 0.8666, 0.1295, 0.8333, 0.1336, 0.8147, 0.07714, 0.8678, 0.06789, 0.7993, 0.3196, 0.8295, 0.3294, 0.8087, 0.3851, 0.7833, 0.3651, 0.8626, 0.3348, 0.8958, 0.3307, 0.9144, 0.3872, 0.8613, 0.3964, 0.7507, 0.7662, 0.7934, 0.6709, 0.8189, 0.6514, 0.8543, 0.7429, 0.8717, 0.7219, 0.8716, 0.6412, 0.9243, 0.6513, 0.889, 0.7429, 0.4556, 0.6568, 0.4257, 0.6549, 0.4341, 0.6229, 0.4595, 0.6255, 0.2616, 0.8061, 0.2368, 0.8093, 0.2342, 0.7902, 0.2595, 0.7876, 0.7137, 0.5344, 0.6896, 0.5258, 0.6754, 0.5018, 0.7013, 0.513, 0.6999, 0.4834, 0.6738, 0.4846, 0.6738, 0.4674, 0.6984, 0.4537, 0.2557, 0.6568, 0.2258, 0.6549, 0.2342, 0.6229, 0.2595, 0.6255, 0.4615, 0.8061, 0.4367, 0.8093, 0.4341, 0.7902, 0.4595, 0.7876, 0.7852, 0.4792, 0.7591, 0.4805, 0.7576, 0.4508, 0.7835, 0.462, 0.7295, 0.4819, 0.6999, 0.4834, 0.6984, 0.4537, 0.728, 0.4523, 0.7734, 0.5217, 0.7503, 0.5326, 0.7605, 0.5101, 0.7852, 0.4964, 0.7322, 0.5372, 0.7137, 0.5344, 0.7013, 0.513, 0.7309, 0.5115, 0.8719, 0.9714, 0.8718, 0.8917, 0.8892, 0.8696, 0.9246, 0.9611, 0.7003, 0.1956, 0.7004, 0.2836, 0.2181, 0.2949, 0.222, 0.1956, 0.7936, 0.9418, 0.7508, 0.8466, 0.8544, 0.8697, 0.8191, 0.9612, 0.7507, 0.8064, 0.7507, 0.7662, 0.8543, 0.7429, 0.8381, 0.8063, 0.8028, 0.1422, 0.7819, 0.2026, 0.7424, 0.1887, 0.7886, 0.09612, 0.7811, 0.2305, 0.7808, 0.2584, 0.7408, 0.2707, 0.7408, 0.2297, 0.9246, 0.9611, 0.8892, 0.8696, 0.9928, 0.8464, 0.9501, 0.9416, 0.9054, 0.8062, 0.889, 0.7429, 0.9927, 0.7659, 0.9928, 0.8062, 0.4556, 0.7563, 0.4257, 0.7582, 0.4301, 0.7256, 0.456, 0.7272, 0.4562, 0.7066, 0.4305, 0.7066, 0.4301, 0.6875, 0.456, 0.6859, 0.7835, 0.462, 0.7576, 0.4508, 0.7452, 0.4294, 0.7693, 0.438, 0.728, 0.4523, 0.6984, 0.4537, 0.7087, 0.4312, 0.7268, 0.4266, 0.2557, 0.7563, 0.2258, 0.7582, 0.2302, 0.7256, 0.2561, 0.7272, 0.2563, 0.7066, 0.2306, 0.7066, 0.2302, 0.6875, 0.2561, 0.6859, 0.9264, 0.3221, 0.9473, 0.2617, 0.9867, 0.2756, 0.9406, 0.3682, 0.948, 0.2338, 0.9484, 0.2059, 0.9883, 0.1936, 0.9883, 0.2346, 0.02728, 0.1968, 0.213, 0.05435, 0.2181, 0.09713, 0.7003, 0.1964, 0.7004, 0.2844, 0.2183, 0.2956, 0.222, 0.1964, 0.7004, 0.07076, 0.7004, 0.1084, 0.2181, 0.09713, 0.213, 0.05435, 0.7004, 0.07102, 0.7004, 0.1076, 0.2183, 0.09642, 0.2132, 0.05473, 0.7004, 0.1084, 0.7003, 0.1964, 0.222, 0.1964, 0.2181, 0.09713, 0.213, 0.3377, 0.02728, 0.1952, 0.2181, 0.2949, 0.222, 0.1964, 0.02728, 0.1968, 0.2181, 0.09713, 0.9473, 0.2617, 0.948, 0.2338, 0.9883, 0.2346, 0.9867, 0.2756, 0.2561, 0.7272, 0.2302, 0.7256, 0.2306, 0.7066, 0.2563, 0.7066, 0.7576, 0.4508, 0.728, 0.4523, 0.7268, 0.4266, 0.7452, 0.4294, 0.456, 0.7272, 0.4301, 0.7256, 0.4305, 0.7066, 0.4562, 0.7066, 0.8892, 0.8696, 0.9054, 0.8062, 0.9928, 0.8062, 0.9928, 0.8464, 0.7819, 0.2026, 0.7811, 0.2305, 0.7408, 0.2297, 0.7424, 0.1887, 0.7508, 0.8466, 0.7507, 0.8064, 0.8381, 0.8063, 0.8544, 0.8697, 0.7004, 0.1076, 0.7003, 0.1956, 0.222, 0.1956, 0.2183, 0.09642, 0.7503, 0.5326, 0.7322, 0.5372, 0.7309, 0.5115, 0.7605, 0.5101, 0.7591, 0.4805, 0.7295, 0.4819, 0.728, 0.4523, 0.7576, 0.4508, 0.02728, 0.1968, 0.222, 0.1964, 0.2183, 0.2956, 0.02728, 0.1952, 0.2183, 0.09642, 0.222, 0.1956, 0.222, 0.1956, 0.2181, 0.2949, 0.02728, 0.1952, 0.7605, 0.5101, 0.7309, 0.5115, 0.7295, 0.4819, 0.7591, 0.4805, 0.7004, 0.2844, 0.7004, 0.321, 0.2132, 0.3373, 0.2183, 0.2956, 0.7004, 0.2836, 0.7004, 0.3213, 0.213, 0.3377, 0.2181, 0.2949, 0.8191, 0.9612, 0.8544, 0.8697, 0.8718, 0.8917, 0.8719, 0.9714, 0.7309, 0.5115, 0.7013, 0.513, 0.6999, 0.4834, 0.7295, 0.4819, 0.7852, 0.4964, 0.7605, 0.5101, 0.7591, 0.4805, 0.7852, 0.4792, 0.2595, 0.6255, 0.2342, 0.6229, 0.2368, 0.6039, 0.2616, 0.6071, 0.7013, 0.513, 0.6754, 0.5018, 0.6738, 0.4846, 0.6999, 0.4834, 0.4595, 0.6255, 0.4341, 0.6229, 0.4367, 0.6039, 0.4615, 0.6071, 0.8543, 0.7429, 0.8189, 0.6514, 0.8716, 0.6412, 0.8717, 0.7219, 0.8295, 0.3294, 0.8626, 0.3348, 0.8613, 0.3964, 0.8087, 0.3851, 0.8997, 0.1349, 0.8666, 0.1295, 0.8678, 0.06789, 0.9205, 0.07923, 0.02728, 0.1968, 0.2183, 0.2956, 0.2132, 0.3373, 0.2132, 0.05473, 0.2183, 0.09642, 0.02728, 0.1952, 0.8808, 0.1866, 0.8655, 0.1863, 0.8666, 0.1295, 0.8997, 0.1349, 0.8484, 0.2777, 0.8637, 0.278, 0.8626, 0.3348, 0.8295, 0.3294, 0.8191, 0.2159, 0.8188, 0.2312, 0.7811, 0.2305, 0.7819, 0.2026, 0.9101, 0.2484, 0.9104, 0.2331, 0.948, 0.2338, 0.9473, 0.2617, 0.9104, 0.2331, 0.9107, 0.2178, 0.9484, 0.2059, 0.948, 0.2338, 0.9052, 0.2745, 0.9101, 0.2484, 0.9473, 0.2617, 0.9264, 0.3221, 0.8188, 0.2312, 0.8185, 0.2465, 0.7808, 0.2584, 0.7811, 0.2305, 0.824, 0.1898, 0.8191, 0.2159, 0.7819, 0.2026, 0.8028, 0.1422, 0.8637, 0.278, 0.879, 0.2783, 0.8958, 0.3307, 0.8626, 0.3348, 0.8224, 0.2728, 0.8484, 0.2777, 0.8295, 0.3294, 0.7993, 0.3196, 0.8655, 0.1863, 0.8502, 0.186, 0.8333, 0.1336, 0.8666, 0.1295, 0.9068, 0.1915, 0.8808, 0.1866, 0.8997, 0.1349, 0.9299, 0.1447, 0.8185, 0.2465, 0.8224, 0.2728, 0.7993, 0.3196, 0.7808, 0.2584, 0.8502, 0.186, 0.824, 0.1898, 0.8028, 0.1422, 0.8333, 0.1336, 0.879, 0.2783, 0.9052, 0.2745, 0.9264, 0.3221, 0.8958, 0.3307, 0.9107, 0.2178, 0.9068, 0.1915, 0.9299, 0.1447, 0.9484, 0.2059, 0.6067, 0.634, 0.4595, 0.6255, 0.4615, 0.6071, 0.6079, 0.6168, 0.4068, 0.634, 0.2595, 0.6255, 0.2616, 0.6071, 0.408, 0.6168, 0.6047, 0.7254, 0.456, 0.7272, 0.4562, 0.7066, 0.6046, 0.7066, 0.4048, 0.7254, 0.2561, 0.7272, 0.2563, 0.7066, 0.4047, 0.7066, 0.4047, 0.7066, 0.2563, 0.7066, 0.2561, 0.6859, 0.4048, 0.6878, 0.4052, 0.7511, 0.2557, 0.7563, 0.2561, 0.7272, 0.4048, 0.7254, 0.6046, 0.7066, 0.4562, 0.7066, 0.456, 0.6859, 0.6047, 0.6878, 0.6051, 0.7511, 0.4556, 0.7563, 0.456, 0.7272, 0.6047, 0.7254, 0.6079, 0.7963, 0.4615, 0.8061, 0.4595, 0.7876, 0.6067, 0.7791, 0.4052, 0.662, 0.2557, 0.6568, 0.2595, 0.6255, 0.4068, 0.634, 0.408, 0.7963, 0.2616, 0.8061, 0.2595, 0.7876, 0.4068, 0.7791, 0.6051, 0.662, 0.4556, 0.6568, 0.4595, 0.6255, 0.6067, 0.634, 0.6047, 0.6878, 0.456, 0.6859, 0.4556, 0.6568, 0.6051, 0.662, 0.4068, 0.7791, 0.2595, 0.7876, 0.2557, 0.7563, 0.4052, 0.7511, 0.6067, 0.7791, 0.4595, 0.7876, 0.4556, 0.7563, 0.6051, 0.7511, 0.4048, 0.6878, 0.2561, 0.6859, 0.2557, 0.6568, 0.4052, 0.662, 0.7734, 0.5217, 0.7852, 0.4964, 0.7852, 0.4964, 0.7734, 0.5217, 0.4052, 0.662, 0.4068, 0.634, 0.4068, 0.634, 0.4052, 0.662, 0.7137, 0.5344, 0.7322, 0.5372, 0.7322, 0.5372, 0.7137, 0.5344, 0.408, 0.7963, 0.4068, 0.7791, 0.4068, 0.7791, 0.408, 0.7963, 0.7322, 0.5372, 0.7503, 0.5326, 0.7503, 0.5326, 0.7322, 0.5372, 0.6051, 0.662, 0.6067, 0.634, 0.6067, 0.634, 0.6051, 0.662, 0.6896, 0.5258, 0.7137, 0.5344, 0.7137, 0.5344, 0.6896, 0.5258, 0.6738, 0.4674, 0.6738, 0.4846, 0.6738, 0.4846, 0.6738, 0.4674, 0.6047, 0.6878, 0.6051, 0.662, 0.6051, 0.662, 0.6047, 0.6878, 0.7452, 0.4294, 0.7268, 0.4266, 0.7268, 0.4266, 0.7452, 0.4294, 0.4068, 0.7791, 0.4052, 0.7511, 0.4052, 0.7511, 0.4068, 0.7791, 0.6067, 0.634, 0.6079, 0.6168, 0.6079, 0.6168, 0.6067, 0.634, 0.6067, 0.7791, 0.6051, 0.7511, 0.6051, 0.7511, 0.6067, 0.7791, 0.7503, 0.5326, 0.7734, 0.5217, 0.7734, 0.5217, 0.7503, 0.5326, 0.4068, 0.634, 0.408, 0.6168, 0.408, 0.6168, 0.4068, 0.634, 0.7852, 0.4964, 0.7852, 0.4792, 0.7852, 0.4792, 0.7852, 0.4964, 0.4225, 0.688, 0.4048, 0.6878, 0.4052, 0.662, 0.4229, 0.6627, 0.6241, 0.7781, 0.6067, 0.7791, 0.6051, 0.7511, 0.6228, 0.7505, 0.4242, 0.7781, 0.4068, 0.7791, 0.4052, 0.7511, 0.4229, 0.7505, 0.6224, 0.688, 0.6047, 0.6878, 0.6051, 0.662, 0.6228, 0.6627, 0.6228, 0.6627, 0.6051, 0.662, 0.6067, 0.634, 0.6241, 0.635, 0.4253, 0.7952, 0.408, 0.7963, 0.4068, 0.7791, 0.4242, 0.7781, 0.4229, 0.6627, 0.4052, 0.662, 0.4068, 0.634, 0.4242, 0.635, 0.6252, 0.7952, 0.6079, 0.7963, 0.6067, 0.7791, 0.6241, 0.7781, 0.6228, 0.7505, 0.6051, 0.7511, 0.6047, 0.7254, 0.6224, 0.7251, 0.6222, 0.7066, 0.6046, 0.7066, 0.6047, 0.6878, 0.6224, 0.688, 0.4229, 0.7505, 0.4052, 0.7511, 0.4048, 0.7254, 0.4225, 0.7251, 0.4223, 0.7066, 0.4047, 0.7066, 0.4048, 0.6878, 0.4225, 0.688, 0.4225, 0.7251, 0.4048, 0.7254, 0.4047, 0.7066, 0.4223, 0.7066, 0.6224, 0.7251, 0.6047, 0.7254, 0.6046, 0.7066, 0.6222, 0.7066, 0.4242, 0.635, 0.4068, 0.634, 0.408, 0.6168, 0.4253, 0.6179, 0.6241, 0.635, 0.6067, 0.634, 0.6079, 0.6168, 0.6252, 0.6179, 0.6079, 0.7963, 0.6067, 0.7791, 0.6067, 0.7791, 0.6079, 0.7963, 0.7852, 0.4792, 0.7835, 0.462, 0.7835, 0.462, 0.7852, 0.4792, 0.7693, 0.438, 0.7452, 0.4294, 0.7452, 0.4294, 0.7693, 0.438, 0.7087, 0.4312, 0.6855, 0.4421, 0.6855, 0.4421, 0.7087, 0.4312, 0.6051, 0.7511, 0.6047, 0.7254, 0.6047, 0.7254, 0.6051, 0.7511, 0.7268, 0.4266, 0.7087, 0.4312, 0.7087, 0.4312, 0.7268, 0.4266, 0.6046, 0.7066, 0.6047, 0.6878, 0.6047, 0.6878, 0.6046, 0.7066, 0.4052, 0.7511, 0.4048, 0.7254, 0.4048, 0.7254, 0.4052, 0.7511, 0.6754, 0.5018, 0.6896, 0.5258, 0.6896, 0.5258, 0.6754, 0.5018, 0.4047, 0.7066, 0.4048, 0.6878, 0.4048, 0.6878, 0.4047, 0.7066, 0.4048, 0.7254, 0.4047, 0.7066, 0.4047, 0.7066, 0.4048, 0.7254, 0.6855, 0.4421, 0.6738, 0.4674, 0.6738, 0.4674, 0.6855, 0.4421, 0.6047, 0.7254, 0.6046, 0.7066, 0.6046, 0.7066, 0.6047, 0.7254, 0.7835, 0.462, 0.7693, 0.438, 0.7693, 0.438, 0.7835, 0.462, 0.4048, 0.6878, 0.4052, 0.662, 0.4052, 0.662, 0.4048, 0.6878, 0.6738, 0.4846, 0.6754, 0.5018, 0.6754, 0.5018, 0.6738, 0.4846])
me_cube_005.materials.append(mat_material_008)
me_cube_005.use_remesh_fix_poles = True
me_cube_005.use_remesh_preserve_attributes = False
me_cube_005.update()
me_cube_005.normals_split_custom_set([tuple(v) for v in zip(*[iter([0.1862, -0.4774, -0.8587, 0.1862, -0.4774, -0.8587, 0.1862, -0.4774, -0.8587, 0.1862, -0.4774, -0.8587, -0.2506, -0.926, -0.2824, -0.2506, -0.926, -0.2824, -0.2506, -0.926, -0.2824, -0.2506, -0.926, -0.2824, -0.9249, 0.2989, -0.235, -0.9249, 0.2989, -0.235, -0.9249, 0.2989, -0.235, -0.9249, 0.2989, -0.235, -2.039e-07, 1.904e-07, -1.0, -1.717e-07, 3.478e-08, -1.0, -1.785e-07, 1.28e-07, -1.0, 6.016e-09, 1.565e-07, -1.0, 0.9249, -0.2989, -0.235, 0.9249, -0.2989, -0.235, 0.9249, -0.2989, -0.235, 0.9249, -0.2989, -0.235, 0.2506, 0.926, -0.2824, 0.2506, 0.926, -0.2824, 0.2506, 0.926, -0.2824, 0.2506, 0.926, -0.2824, -0.07072, -0.1193, 0.9903, -0.07072, -0.1193, 0.9903, -0.07072, -0.1193, 0.9903, -0.07072, -0.1193, 0.9903, -0.319, -0.1585, -0.9344, -0.319, -0.1585, -0.9344, -0.319, -0.1585, -0.9344, -0.319, -0.1585, -0.9344, 0.319, 0.1585, -0.9344, 0.319, 0.1585, -0.9344, 0.319, 0.1585, -0.9344, 0.319, 0.1585, -0.9344, -0.1862, 0.4774, -0.8587, -0.1862, 0.4774, -0.8587, -0.1862, 0.4774, -0.8587, -0.1862, 0.4774, -0.8587, 0.319, -0.1585, -0.9344, 0.319, -0.1585, -0.9344, 0.319, -0.1585, -0.9344, 0.319, -0.1585, -0.9344, 0.3129, 0.05346, -0.9483, 0.3129, 0.05346, -0.9483, 0.3129, 0.05346, -0.9483, 0.3129, 0.05346, -0.9483, -0.319, 0.1585, -0.9344, -0.319, 0.1585, -0.9344, -0.319, 0.1585, -0.9344, -0.319, 0.1585, -0.9344, -0.3129, -0.05346, -0.9483, -0.3129, -0.05346, -0.9483, -0.3129, -0.05346, -0.9483, -0.3129, -0.05346, -0.9483, -0.07072, 0.1193, 0.9903, -0.07072, 0.1193, 0.9903, -0.07072, 0.1193, 0.9903, -0.07072, 0.1193, 0.9903, -0.1315, -0.05872, 0.9896, -0.1315, -0.05872, 0.9896, -0.1315, -0.05872, 0.9896, -0.1315, -0.05872, 0.9896, 0.9249, 0.2989, -0.235, 0.9249, 0.2989, -0.235, 0.9249, 0.2989, -0.235, 0.9249, 0.2989, -0.235, 0.9996, -0.02354, -0.0123, 0.9996, -0.02354, -0.0123, 0.9996, -0.02354, -0.0123, 0.9996, -0.02354, -0.0123, -4.945e-08, -1.565e-07, -1.0, -1.785e-07, -1.28e-07, -1.0, -1.717e-07, -3.478e-08, -1.0, -1.939e-07, -1.904e-07, -1.0, -2.15e-07, 0.0, -1.0, -2.083e-07, 0.0, -1.0, -1.717e-07, 3.478e-08, -1.0, -2.039e-07, 1.904e-07, -1.0, -0.9249, -0.2989, -0.235, -0.9249, -0.2989, -0.235, -0.9249, -0.2989, -0.235, -0.9249, -0.2989, -0.235, -0.9996, 0.02354, -0.0123, -0.9996, 0.02354, -0.0123, -0.9996, 0.02354, -0.0123, -0.9996, 0.02354, -0.0123, 2.083e-07, 0.0, -1.0, 2.15e-07, 0.0, -1.0, 2.039e-07, 1.904e-07, -1.0, 1.717e-07, 3.478e-08, -1.0, 0.0, 0.0, -1.0, -2.15e-07, 0.0, -1.0, -2.039e-07, 1.904e-07, -1.0, 0.0, 1.675e-07, -1.0, 6.352e-08, -1.28e-07, -1.0, -5.964e-08, -1.565e-07, -1.0, 7.62e-08, -1.904e-07, -1.0, 1.421e-07, -3.478e-08, -1.0, -7.955e-08, -1.464e-07, -1.0, -4.945e-08, -1.565e-07, -1.0, -1.939e-07, -1.904e-07, -1.0, 0.0, -1.675e-07, -1.0, 0.1319, -0.06092, 0.9894, 0.1319, -0.06092, 0.9894, 0.1319, -0.06092, 0.9894, 0.1319, -0.06092, 0.9894, 0.2496, -0.9682, -0.01925, 0.2496, -0.9682, -0.01925, 0.2496, -0.9682, -0.01925, 0.2496, -0.9682, -0.01925, 0.07072, 0.1193, 0.9903, 0.07072, 0.1193, 0.9903, 0.07072, 0.1193, 0.9903, 0.07072, 0.1193, 0.9903, -0.02092, 0.1323, 0.991, -0.02092, 0.1323, 0.991, -0.02092, 0.1323, 0.991, -0.02092, 0.1323, 0.991, 0.1862, 0.4774, -0.8587, 0.1862, 0.4774, -0.8587, 0.1862, 0.4774, -0.8587, 0.1862, 0.4774, -0.8587, 0.0, 0.4779, -0.8784, 0.0, 0.4779, -0.8784, 0.0, 0.4779, -0.8784, 0.0, 0.4779, -0.8784, 0.07072, -0.1193, 0.9903, 0.07072, -0.1193, 0.9903, 0.07072, -0.1193, 0.9903, 0.07072, -0.1193, 0.9903, -0.02092, -0.1323, 0.991, -0.02092, -0.1323, 0.991, -0.02092, -0.1323, 0.991, -0.02092, -0.1323, 0.991, -0.2506, 0.926, -0.2824, -0.2506, 0.926, -0.2824, -0.2506, 0.926, -0.2824, -0.2506, 0.926, -0.2824, 0.09858, 0.9912, -0.08823, 0.09858, 0.9912, -0.08823, 0.09858, 0.9912, -0.08823, 0.09858, 0.9912, -0.08823, 1.717e-07, 3.478e-08, -1.0, 2.039e-07, 1.904e-07, -1.0, 6.995e-08, 1.565e-07, -1.0, 1.785e-07, 1.28e-07, -1.0, 0.0, 1.675e-07, -1.0, -2.039e-07, 1.904e-07, -1.0, 6.016e-09, 1.565e-07, -1.0, 7.955e-08, 1.464e-07, -1.0, 0.2506, -0.926, -0.2824, 0.2506, -0.926, -0.2824, 0.2506, -0.926, -0.2824, 0.2506, -0.926, -0.2824, -0.09858, -0.9912, -0.08823, -0.09858, -0.9912, -0.08823, -0.09858, -0.9912, -0.08823, -0.09858, -0.9912, -0.08823, -0.1862, -0.4774, -0.8587, -0.1862, -0.4774, -0.8587, -0.1862, -0.4774, -0.8587, -0.1862, -0.4774, -0.8587, 0.0, -0.4779, -0.8784, 0.0, -0.4779, -0.8784, 0.0, -0.4779, -0.8784, 0.0, -0.4779, -0.8784, 0.5903, 0.6918, 0.4159, 0.5903, 0.6918, 0.4159, 0.5903, 0.6918, 0.4159, -0.2496, 0.9682, -0.01925, -0.2496, 0.9682, -0.01925, -0.2496, 0.9682, -0.01925, -0.2496, 0.9682, -0.01925, 0.6343, 0.7725, -0.03, 0.6343, 0.7725, -0.03, 0.6343, 0.7725, -0.03, 0.6343, 0.7725, -0.03, -0.6521, -0.7575, -0.03065, -0.6521, -0.7575, -0.03065, -0.6521, -0.7575, -0.03065, -0.6521, -0.7575, -0.03065, 0.2496, 0.9682, -0.01925, 0.2496, 0.9682, -0.01925, 0.2496, 0.9682, -0.01925, 0.2496, 0.9682, -0.01925, 0.5903, -0.6918, 0.4159, 0.5903, -0.6918, 0.4159, 0.5903, -0.6918, 0.4159, 0.2408, 0.9338, 0.2646, 0.2408, 0.9338, 0.2646, 0.2408, 0.9338, 0.2646, 0.0, -0.4779, -0.8784, 0.0, -0.4779, -0.8784, 0.0, -0.4779, -0.8784, 0.0, -0.4779, -0.8784, 0.09858, -0.9912, -0.08823, 0.09858, -0.9912, -0.08823, 0.09858, -0.9912, -0.08823, 0.09858, -0.9912, -0.08823, 2.039e-07, 1.904e-07, -1.0, 0.0, 1.675e-07, -1.0, 7.955e-08, 1.464e-07, -1.0, 6.995e-08, 1.565e-07, -1.0, -0.09858, 0.9912, -0.08823, -0.09858, 0.9912, -0.08823, -0.09858, 0.9912, -0.08823, -0.09858, 0.9912, -0.08823, 0.02092, -0.1323, 0.991, 0.02092, -0.1323, 0.991, 0.02092, -0.1323, 0.991, 0.02092, -0.1323, 0.991, 0.0, 0.4779, -0.8784, 0.0, 0.4779, -0.8784, 0.0, 0.4779, -0.8784, 0.0, 0.4779, -0.8784, 0.02092, 0.1323, 0.991, 0.02092, 0.1323, 0.991, 0.02092, 0.1323, 0.991, 0.02092, 0.1323, 0.991, -0.2496, -0.9682, -0.01925, -0.2496, -0.9682, -0.01925, -0.2496, -0.9682, -0.01925, -0.2496, -0.9682, -0.01925, -5.964e-08, -1.565e-07, -1.0, -7.955e-08, -1.464e-07, -1.0, 0.0, -1.675e-07, -1.0, 7.62e-08, -1.904e-07, -1.0, 2.15e-07, 0.0, -1.0, 0.0, 0.0, -1.0, 0.0, 1.675e-07, -1.0, 2.039e-07, 1.904e-07, -1.0, -0.2408, 0.9338, 0.2646, -0.2408, 0.9338, 0.2646, -0.2408, 0.9338, 0.2646, -0.2408, -0.9338, 0.2646, -0.2408, -0.9338, 0.2646, -0.2408, -0.9338, 0.2646, 0.2408, -0.9338, 0.2646, 0.2408, -0.9338, 0.2646, 0.2408, -0.9338, 0.2646, 7.62e-08, -1.904e-07, -1.0, 0.0, -1.675e-07, -1.0, 0.0, 0.0, -1.0, 2.15e-07, 0.0, -1.0, -0.6521, 0.7575, -0.03065, -0.6521, 0.7575, -0.03065, -0.6521, 0.7575, -0.03065, -0.6521, 0.7575, -0.03065, 0.6343, -0.7725, -0.03, 0.6343, -0.7725, -0.03, 0.6343, -0.7725, -0.03, 0.6343, -0.7725, -0.03, 0.1319, 0.06092, 0.9894, 0.1319, 0.06092, 0.9894, 0.1319, 0.06092, 0.9894, 0.1319, 0.06092, 0.9894, 0.0, -1.675e-07, -1.0, -1.939e-07, -1.904e-07, -1.0, -2.15e-07, 0.0, -1.0, 0.0, 0.0, -1.0, 1.421e-07, -3.478e-08, -1.0, 7.62e-08, -1.904e-07, -1.0, 2.15e-07, 0.0, -1.0, 2.083e-07, 0.0, -1.0, -0.9996, -0.02354, -0.0123, -0.9996, -0.02354, -0.0123, -0.9996, -0.02354, -0.0123, -0.9996, -0.02354, -0.0123, -1.939e-07, -1.904e-07, -1.0, -1.717e-07, -3.478e-08, -1.0, -2.083e-07, 0.0, -1.0, -2.15e-07, 0.0, -1.0, 0.9996, 0.02354, -0.0123, 0.9996, 0.02354, -0.0123, 0.9996, 0.02354, -0.0123, 0.9996, 0.02354, -0.0123, -0.1315, 0.05872, 0.9896, -0.1315, 0.05872, 0.9896, -0.1315, 0.05872, 0.9896, -0.1315, 0.05872, 0.9896, -0.3129, 0.05346, -0.9483, -0.3129, 0.05346, -0.9483, -0.3129, 0.05346, -0.9483, -0.3129, 0.05346, -0.9483, 0.3129, -0.05346, -0.9483, 0.3129, -0.05346, -0.9483, 0.3129, -0.05346, -0.9483, 0.3129, -0.05346, -0.9483, -0.6038, 0.6769, 0.4209, -0.6038, 0.6769, 0.4209, -0.6038, 0.6769, 0.4209, -0.6038, -0.6769, 0.4209, -0.6038, -0.6769, 0.4209, -0.6038, -0.6769, 0.4209, 0.1478, -0.01377, -0.9889, 0.1478, -0.01377, -0.9889, 0.1478, -0.01377, -0.9889, 0.1478, -0.01377, -0.9889, -0.1478, 0.01377, -0.9889, -0.1478, 0.01377, -0.9889, -0.1478, 0.01377, -0.9889, -0.1478, 0.01377, -0.9889, 0.0, 0.2189, -0.9757, 0.0, 0.2189, -0.9757, 0.0, 0.2189, -0.9757, 0.0, 0.2189, -0.9757, 0.0, -0.2189, -0.9757, 0.0, -0.2189, -0.9757, 0.0, -0.2189, -0.9757, 0.0, -0.2189, -0.9757, 0.0, -0.2189, -0.9757, 0.0, -0.2189, -0.9757, 0.0, -0.2189, -0.9757, 0.0, -0.2189, -0.9757, -0.05678, -0.215, -0.975, -0.05678, -0.215, -0.975, -0.05678, -0.215, -0.975, -0.05678, -0.215, -0.975, 0.0, 0.2189, -0.9757, 0.0, 0.2189, -0.9757, 0.0, 0.2189, -0.9757, 0.0, 0.2189, -0.9757, 0.05678, 0.215, -0.975, 0.05678, 0.215, -0.975, 0.05678, 0.215, -0.975, 0.05678, 0.215, -0.975, -0.1478, -0.01377, -0.9889, -0.1478, -0.01377, -0.9889, -0.1478, -0.01377, -0.9889, -0.1478, -0.01377, -0.9889, -0.1495, 0.03414, -0.9882, -0.1495, 0.03414, -0.9882, -0.1495, 0.03414, -0.9882, -0.1495, 0.03414, -0.9882, 0.1478, 0.01377, -0.9889, 0.1478, 0.01377, -0.9889, 0.1478, 0.01377, -0.9889, 0.1478, 0.01377, -0.9889, 0.1495, -0.03414, -0.9882, 0.1495, -0.03414, -0.9882, 0.1495, -0.03414, -0.9882, 0.1495, -0.03414, -0.9882, -0.05678, 0.215, -0.975, -0.05678, 0.215, -0.975, -0.05678, 0.215, -0.975, -0.05678, 0.215, -0.975, 0.1495, 0.03414, -0.9882, 0.1495, 0.03414, -0.9882, 0.1495, 0.03414, -0.9882, 0.1495, 0.03414, -0.9882, -0.1495, -0.03414, -0.9882, -0.1495, -0.03414, -0.9882, -0.1495, -0.03414, -0.9882, -0.1495, -0.03414, -0.9882, 0.05678, -0.215, -0.975, 0.05678, -0.215, -0.975, 0.05678, -0.215, -0.975, 0.05678, -0.215, -0.975, 0.9982, 0.04882, -0.03337, 0.9982, 0.04882, -0.03337, 0.9982, 0.04882, -0.03337, 0.9982, 0.04882, -0.03337, -0.9982, -0.04882, -0.03337, -0.9982, -0.04882, -0.03337, -0.9982, -0.04882, -0.03337, -0.9982, -0.04882, -0.03337, -0.1962, 0.98, -0.0325, -0.1962, 0.98, -0.0325, -0.1962, 0.98, -0.0325, -0.1962, 0.98, -0.0325, 0.1962, -0.98, -0.0325, 0.1962, -0.98, -0.0325, 0.1962, -0.98, -0.0325, 0.1962, -0.98, -0.0325, -0.1962, -0.98, -0.0325, -0.1962, -0.98, -0.0325, -0.1962, -0.98, -0.0325, -0.1962, -0.98, -0.0325, 0.3804, -0.9242, -0.0328, 0.3804, -0.9242, -0.0328, 0.3804, -0.9242, -0.0328, 0.3804, -0.9242, -0.0328, 0.1962, 0.98, -0.0325, 0.1962, 0.98, -0.0325, 0.1962, 0.98, -0.0325, 0.1962, 0.98, -0.0325, -0.3804, 0.9242, -0.0328, -0.3804, 0.9242, -0.0328, -0.3804, 0.9242, -0.0328, -0.3804, 0.9242, -0.0328, -0.9982, 0.04882, -0.03337, -0.9982, 0.04882, -0.03337, -0.9982, 0.04882, -0.03337, -0.9982, 0.04882, -0.03337, -0.8846, -0.4651, -0.03393, -0.8846, -0.4651, -0.03393, -0.8846, -0.4651, -0.03393, -0.8846, -0.4651, -0.03393, 0.9982, -0.04882, -0.03337, 0.9982, -0.04882, -0.03337, 0.9982, -0.04882, -0.03337, 0.9982, -0.04882, -0.03337, 0.8846, 0.4651, -0.03393, 0.8846, 0.4651, -0.03393, 0.8846, 0.4651, -0.03393, 0.8846, 0.4651, -0.03393, 0.3804, 0.9242, -0.0328, 0.3804, 0.9242, -0.0328, 0.3804, 0.9242, -0.0328, 0.3804, 0.9242, -0.0328, 0.8846, -0.4651, -0.03393, 0.8846, -0.4651, -0.03393, 0.8846, -0.4651, -0.03393, 0.8846, -0.4651, -0.03393, -0.8846, 0.4651, -0.03393, -0.8846, 0.4651, -0.03393, -0.8846, 0.4651, -0.03393, -0.8846, 0.4651, -0.03393, -0.3804, -0.9242, -0.0328, -0.3804, -0.9242, -0.0328, -0.3804, -0.9242, -0.0328, -0.3804, -0.9242, -0.0328, 6.352e-08, -1.28e-07, -1.0, 1.421e-07, -3.478e-08, -1.0, 0.0, 0.0, -1.0, 1.036e-07, 0.0, -1.0, 1.866e-07, 0.0, 1.0, 1.807e-07, 0.0, 1.0, 1.961e-07, 0.0, 1.0, 1.872e-07, 0.0, 1.0, -4.945e-08, -1.565e-07, -1.0, -7.955e-08, -1.464e-07, -1.0, -1.413e-07, 0.0, -1.0, -3.513e-08, 0.0, -1.0, 0.0, 0.0, 1.0, 0.0, 1.021e-07, 1.0, 0.0, 1.108e-07, 1.0, 0.0, 0.0, 1.0, -7.955e-08, -1.464e-07, -1.0, -5.964e-08, -1.565e-07, -1.0, -1.045e-07, 0.0, -1.0, -1.413e-07, 0.0, -1.0, 8.472e-08, -3.383e-08, 1.0, 1.807e-07, -1.021e-07, 1.0, 1.961e-07, -1.108e-07, 1.0, 8.569e-08, -3.443e-08, 1.0, -1.785e-07, -1.28e-07, -1.0, -4.945e-08, -1.565e-07, -1.0, -3.513e-08, 0.0, -1.0, -1.036e-07, 0.0, -1.0, -1.717e-07, 3.478e-08, -1.0, -2.083e-07, 0.0, -1.0, 0.0, 0.0, -1.0, 0.0, 0.0, -1.0, -1.703e-07, 7.044e-08, 1.0, 8.472e-08, -3.383e-08, 1.0, 8.569e-08, -3.443e-08, 1.0, -1.711e-07, 7.222e-08, 1.0, 6.995e-08, 1.565e-07, -1.0, 7.955e-08, 1.464e-07, -1.0, 1.413e-07, 0.0, -1.0, 3.513e-08, 0.0, -1.0, 0.0, 1.021e-07, 1.0, -1.018e-07, 3.383e-08, 1.0, -1.015e-07, 3.443e-08, 1.0, 0.0, 1.108e-07, 1.0, 1.807e-07, -1.021e-07, 1.0, 0.0, 0.0, 1.0, 0.0, 0.0, 1.0, 1.961e-07, -1.108e-07, 1.0, 0.0, -1.021e-07, 1.0, 1.018e-07, -3.383e-08, 1.0, 1.015e-07, -3.443e-08, 1.0, 0.0, -1.108e-07, 1.0, -5.964e-08, -1.565e-07, -1.0, 6.352e-08, -1.28e-07, -1.0, 1.036e-07, 0.0, -1.0, -1.045e-07, 0.0, -1.0, 1.807e-07, 0.0, 1.0, 0.0, 0.0, 1.0, 0.0, 0.0, 1.0, 1.961e-07, 0.0, 1.0, 1.421e-07, -3.478e-08, -1.0, 2.083e-07, 0.0, -1.0, 0.0, 0.0, -1.0, 0.0, 0.0, -1.0, -0.3848, -0.9222, -0.03947, -0.3848, -0.9222, -0.03947, -0.3848, -0.9222, -0.03947, -0.3848, -0.9222, -0.03947, -0.887, 0.46, -0.04048, -0.887, 0.46, -0.04048, -0.887, 0.46, -0.04048, -0.887, 0.46, -0.04048, 0.887, -0.46, -0.04048, 0.887, -0.46, -0.04048, 0.887, -0.46, -0.04048, 0.887, -0.46, -0.04048, 0.3848, 0.9222, -0.03947, 0.3848, 0.9222, -0.03947, 0.3848, 0.9222, -0.03947, 0.3848, 0.9222, -0.03947, 0.887, 0.46, -0.04048, 0.887, 0.46, -0.04048, 0.887, 0.46, -0.04048, 0.887, 0.46, -0.04048, 0.9981, -0.04816, -0.0397, 0.9981, -0.04816, -0.0397, 0.9981, -0.04816, -0.0397, 0.9981, -0.04816, -0.0397, -0.887, -0.46, -0.04048, -0.887, -0.46, -0.04048, -0.887, -0.46, -0.04048, -0.887, -0.46, -0.04048, -0.9981, 0.04816, -0.0397, -0.9981, 0.04816, -0.0397, -0.9981, 0.04816, -0.0397, -0.9981, 0.04816, -0.0397, -0.3848, 0.9222, -0.03947, -0.3848, 0.9222, -0.03947, -0.3848, 0.9222, -0.03947, -0.3848, 0.9222, -0.03947, 0.1987, 0.9793, -0.03917, 0.1987, 0.9793, -0.03917, 0.1987, 0.9793, -0.03917, 0.1987, 0.9793, -0.03917, 0.3848, -0.9222, -0.03947, 0.3848, -0.9222, -0.03947, 0.3848, -0.9222, -0.03947, 0.3848, -0.9222, -0.03947, -0.1987, -0.9793, -0.03917, -0.1987, -0.9793, -0.03917, -0.1987, -0.9793, -0.03917, -0.1987, -0.9793, -0.03917, 0.1987, -0.9793, -0.03917, 0.1987, -0.9793, -0.03917, 0.1987, -0.9793, -0.03917, 0.1987, -0.9793, -0.03917, -0.1987, 0.9793, -0.03917, -0.1987, 0.9793, -0.03917, -0.1987, 0.9793, -0.03917, -0.1987, 0.9793, -0.03917, -0.9981, -0.04816, -0.0397, -0.9981, -0.04816, -0.0397, -0.9981, -0.04816, -0.0397, -0.9981, -0.04816, -0.0397, 0.9981, 0.04816, -0.0397, 0.9981, 0.04816, -0.0397, 0.9981, 0.04816, -0.0397, 0.9981, 0.04816, -0.0397, 0.0, 0.0, 1.0, 0.0, -1.021e-07, 1.0, 0.0, -1.108e-07, 1.0, 0.0, 0.0, 1.0, 2.083e-07, 0.0, -1.0, 1.717e-07, 3.478e-08, -1.0, 0.0, 0.0, -1.0, 0.0, 0.0, -1.0, 1.785e-07, 1.28e-07, -1.0, 6.995e-08, 1.565e-07, -1.0, 3.513e-08, 0.0, -1.0, 1.036e-07, 0.0, -1.0, 6.016e-09, 1.565e-07, -1.0, -1.785e-07, 1.28e-07, -1.0, -1.036e-07, 0.0, -1.0, 1.045e-07, 0.0, -1.0, 1.018e-07, -3.383e-08, 1.0, 1.703e-07, 7.044e-08, 1.0, 1.711e-07, 7.222e-08, 1.0, 1.015e-07, -3.443e-08, 1.0, 7.955e-08, 1.464e-07, -1.0, 6.016e-09, 1.565e-07, -1.0, 1.045e-07, 0.0, -1.0, 1.413e-07, 0.0, -1.0, 0.0, 0.0, 1.0, -1.703e-07, 7.044e-08, 1.0, -1.711e-07, 7.222e-08, 1.0, 0.0, 0.0, 1.0, -1.018e-07, 3.383e-08, 1.0, -1.703e-07, -7.044e-08, 1.0, -1.711e-07, -7.222e-08, 1.0, -1.015e-07, 3.443e-08, 1.0, -1.717e-07, -3.478e-08, -1.0, -1.785e-07, -1.28e-07, -1.0, -1.036e-07, 0.0, -1.0, 0.0, 0.0, -1.0, 0.0, 0.0, 1.0, 7.009e-08, 0.0, 1.0, 6.837e-08, 0.0, 1.0, 0.0, 0.0, 1.0, -1.703e-07, -7.044e-08, 1.0, 0.0, 0.0, 1.0, 0.0, 0.0, 1.0, -1.711e-07, -7.222e-08, 1.0, -1.785e-07, 1.28e-07, -1.0, -1.717e-07, 3.478e-08, -1.0, 0.0, 0.0, -1.0, -1.036e-07, 0.0, -1.0, 1.703e-07, 7.044e-08, 1.0, 0.0, 0.0, 1.0, 0.0, 0.0, 1.0, 1.711e-07, 7.222e-08, 1.0, 1.717e-07, 3.478e-08, -1.0, 1.785e-07, 1.28e-07, -1.0, 1.036e-07, 0.0, -1.0, 0.0, 0.0, -1.0, 7.009e-08, 0.0, 1.0, 1.866e-07, 0.0, 1.0, 1.872e-07, 0.0, 1.0, 6.837e-08, 0.0, 1.0, -2.083e-07, 0.0, -1.0, -1.717e-07, -3.478e-08, -1.0, 0.0, 0.0, -1.0, 0.0, 0.0, -1.0])] * 3)])

# ---- objects
ob_camera = bpy.data.objects.new('Camera', cam_camera)
ob_sun = bpy.data.objects.new('Sun', light_sun)
ob_circle = bpy.data.objects.new('Circle', me_scene)
ob_tail = bpy.data.objects.new('Tail', me_scene_001)
ob_hitbox = bpy.data.objects.new('HitBox', None)
ob_tail_1 = bpy.data.objects.new('Tail_1', me_scene_001)
ob_tail__1 = bpy.data.objects.new('Tail__1_', me_scene_001)
ob_tail__2 = bpy.data.objects.new('Tail__2_', me_scene_001)
ob_model = bpy.data.objects.new('Model', None)
ob_sword = bpy.data.objects.new('sword', me_cube_005)

# ---- transforms, parenting, visibility, modifiers, constraints
ob_camera.location = (10.3, -9.797, 7.157)
ob_camera.rotation_euler = (1.109, 0.0, 0.8149)
ob_camera.scale = (1.502, 1.502, 1.502)
ob_camera.lock_rotations_4d = False
ob_camera.empty_display_type = 'ARROWS'
ob_camera.color = (0.0, 0.0, 0.0, 0.0)
ob_camera.display_type = 'WIRE'
ob_camera.lineart.crease_threshold = 0.0
ob_sun.location = (2.27, -2.084, -1.093)
ob_sun.rotation_euler = (0.6298, 0.2106, 0.592)
ob_sun.scale = (1.502, 1.502, 1.502)
ob_circle.parent = ob_model
ob_circle.location = (0.0, 100.0, 0.0)
ob_circle.rotation_euler = (-1.57, 0.0, 0.0)
ob_circle.scale = (0.05, 0.05, 0.05)
ob_circle.color = (0.8, 0.8, 0.8, 1.0)
ob_tail.parent = ob_model
ob_tail.location = (0.0, -75.0, 0.0)
ob_tail.rotation_euler = (-0.9272, 0.0, 0.0)
ob_tail.scale = (0.2, 0.0, 0.3)
ob_tail.color = (0.8, 0.8, 0.8, 1.0)
ob_hitbox.parent = ob_model
ob_hitbox.location = (0.0, 0.0, 0.0)
ob_hitbox.scale = (0.5, 2.0, 0.5)
ob_hitbox.color = (0.8, 0.8, 0.8, 1.0)
ob_tail_1.parent = ob_model
ob_tail_1.location = (0.0, -75.0, 0.0)
ob_tail_1.rotation_euler = (1.107, -0.7297, -2.034)
ob_tail_1.scale = (0.2, 0.0, 0.3)
ob_tail_1.color = (0.8, 0.8, 0.8, 1.0)
ob_tail__1.parent = ob_model
ob_tail__1.location = (-1.839e-06, -75.0, 0.0)
ob_tail__1.rotation_euler = (-1.064, -0.4546, 0.2705)
ob_tail__1.scale = (0.2, 0.0, 0.3)
ob_tail__1.color = (0.8, 0.8, 0.8, 1.0)
ob_tail__2.parent = ob_model
ob_tail__2.location = (-1.839e-06, -75.0, 0.0)
ob_tail__2.rotation_euler = (-1.178, -2.563, 0.3927)
ob_tail__2.scale = (0.2, 0.0, 0.3)
ob_tail__2.color = (0.8, 0.8, 0.8, 1.0)
ob_model.location = (-0.7536, 0.6024, -0.2882)
ob_model.rotation_euler = (1.571, -0.0, 0.0)
ob_model.scale = (0.6006, 0.6006, 0.6006)
ob_model.color = (0.8, 0.8, 0.8, 1.0)
ob_sword.location = (-0.07922, -2.087, -2.763)
ob_sword.rotation_euler = (-0.1979, 0.4767, 0.6327)
ob_sword.scale = (1.407, 1.407, 1.407)
ob_sword.color = (0.8, 0.8, 0.8, 1.0)

# ---- collection membership
col_collection.objects.link(ob_camera)
col_collection.objects.link(ob_sun)
col_collection.objects.link(ob_circle)
col_collection.objects.link(ob_tail)
col_collection.objects.link(ob_hitbox)
col_collection.objects.link(ob_tail_1)
col_collection.objects.link(ob_tail__1)
col_collection.objects.link(ob_tail__2)
col_collection.objects.link(ob_model)
col_collection.objects.link(ob_sword)

# ---- scene / render settings (as saved in the file)
scene.camera = ob_camera
scene.frame_start = 1; scene.frame_end = 250; scene.frame_set(1)
scene.render.engine = 'BLENDER_EEVEE_NEXT'
scene.render.resolution_x = 256
scene.render.resolution_y = 256
scene.render.film_transparent = True
scene.cycles.use_denoising = False
scene.cycles.samples = 128
scene.cycles.sampling_pattern = 'TABULATED_SOBOL'
scene.cycles.use_adaptive_sampling = False
scene.cycles.use_light_tree = False
scene.view_settings.view_transform = 'Filmic'
bpy.context.view_layer.update()
